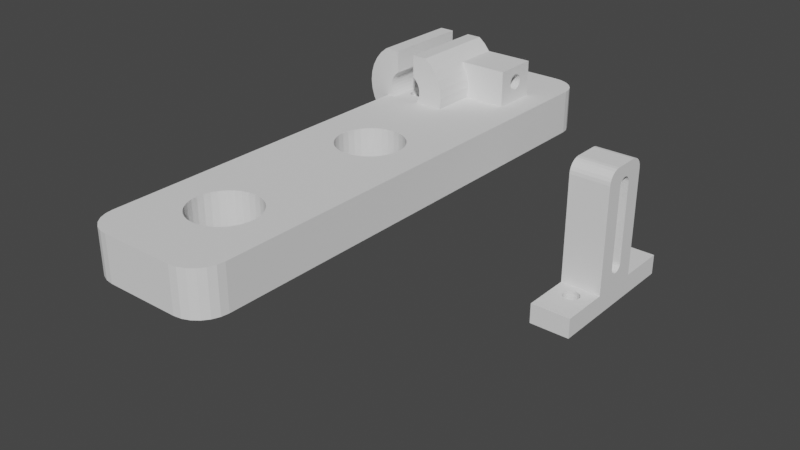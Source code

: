# Source: untitled.blend  (saved by Blender 2.93.21; exported with 4.5.12 LTS)
import bpy
from mathutils import Matrix  # noqa: F401  (used for matrix-valued properties, if any)

bpy.ops.wm.read_factory_settings(use_empty=True)
scene = bpy.context.scene
scene.name = 'Scene'

# ---- collections
col_collection = bpy.data.collections.new('Collection'); scene.collection.children.link(col_collection)

# ---- world
world_world = bpy.data.worlds.new('World'); scene.world = world_world
world_world.use_nodes = True; world_world.node_tree.nodes.clear()
_N = world_world.node_tree.nodes; _L = world_world.node_tree.links
n0 = _N.new('ShaderNodeOutputWorld'); n0.name = 'World Output'; n0.location = (300, 300)
n1 = _N.new('ShaderNodeBackground'); n1.name = 'Background'; n1.location = (10, 300)
n1.inputs[0].default_value = (0.05088, 0.05088, 0.05088, 1.0)
_L.new(n1.outputs[0], n0.inputs[0])
n0.is_active_output = True
world_world.color = (0.05088, 0.05088, 0.05088)
world_world.use_sun_shadow = False
world_world.sun_shadow_jitter_overblur = 0.0

# ---- meshes
me_cylinder_004 = bpy.data.meshes.new('Cylinder.004')
me_cylinder_004.from_pydata([(0.0, 10.0, -5.0), (0.0, 10.0, 5.0), (1.951, 9.808, -5.0), (1.951, 9.808, 5.0), (3.827, 9.239, -5.0), (3.827, 9.239, 5.0), (5.556, 8.315, -5.0), (5.556, 8.315, 5.0), (7.071, 7.071, -5.0), (7.071, 7.071, 5.0), (8.315, 5.556, -5.0), (8.315, 5.556, 5.0), (9.239, 3.827, -5.0), (9.239, 3.827, 5.0), (9.808, 1.951, -5.0), (9.808, 1.951, 5.0), (10.0, -4.371e-07, -5.0), (10.0, -4.371e-07, 5.0), (9.808, -1.951, -5.0), (9.808, -1.951, 5.0), (9.239, -3.827, -5.0), (9.239, -3.827, 5.0), (8.315, -5.556, -5.0), (8.315, -5.556, 5.0), (7.071, -7.071, -5.0), (7.071, -7.071, 5.0), (5.556, -8.315, -5.0), (5.556, -8.315, 5.0), (-5.556, -8.315, -5.0), (-5.556, -8.315, 5.0), (-7.071, -7.071, -5.0), (-7.071, -7.071, 5.0), (-8.315, -5.556, -5.0), (-8.315, -5.556, 5.0), (-9.239, -3.827, -5.0), (-9.239, -3.827, 5.0), (-9.808, -1.951, -5.0), (-9.808, -1.951, 5.0), (-10.0, 1.192e-07, -5.0), (-10.0, 1.192e-07, 5.0), (-9.808, 1.951, -5.0), (-9.808, 1.951, 5.0), (-9.239, 3.827, -5.0), (-9.239, 3.827, 5.0), (-8.315, 5.556, -5.0), (-8.315, 5.556, 5.0), (-7.071, 7.071, -5.0), (-7.071, 7.071, 5.0), (-5.556, 8.315, -5.0), (-5.556, 8.315, 5.0), (-3.827, 9.239, -5.0), (-3.827, 9.239, 5.0), (-1.951, 9.808, -5.0), (-1.951, 9.808, 5.0), (0.0, 4.0, -5.0), (0.0, 4.0, 5.0), (0.7804, 3.923, -5.0), (0.7804, 3.923, 5.0), (1.531, 3.696, -5.0), (1.531, 3.696, 5.0), (2.222, 3.326, -5.0), (2.222, 3.326, 5.0), (2.828, 2.828, -5.0), (2.828, 2.828, 5.0), (3.326, 2.222, -5.0), (3.326, 2.222, 5.0), (3.696, 1.531, -5.0), (3.696, 1.531, 5.0), (3.923, 0.7804, -5.0), (3.923, 0.7804, 5.0), (4.0, -1.748e-07, -5.0), (4.0, -1.748e-07, 5.0), (3.923, -0.7804, -5.0), (3.923, -0.7804, 5.0), (3.696, -1.531, -5.0), (3.696, -1.531, 5.0), (3.326, -2.222, -5.0), (3.326, -2.222, 5.0), (2.828, -2.828, -5.0), (2.828, -2.828, 5.0), (2.222, -3.326, -5.0), (2.222, -3.326, 5.0), (-2.222, -3.326, -5.0), (-2.222, -3.326, 5.0), (-2.828, -2.828, -5.0), (-2.828, -2.828, 5.0), (-3.326, -2.222, -5.0), (-3.326, -2.222, 5.0), (-3.696, -1.531, -5.0), (-3.696, -1.531, 5.0), (-3.923, -0.7804, -5.0), (-3.923, -0.7804, 5.0), (-4.0, 4.77e-08, -5.0), (-4.0, 4.77e-08, 5.0), (-3.923, 0.7804, -5.0), (-3.923, 0.7804, 5.0), (-3.696, 1.531, -5.0), (-3.696, 1.531, 5.0), (-3.326, 2.222, -5.0), (-3.326, 2.222, 5.0), (-2.828, 2.828, -5.0), (-2.828, 2.828, 5.0), (-2.222, 3.326, -5.0), (-2.222, 3.326, 5.0), (-1.531, 3.696, -5.0), (-1.531, 3.696, 5.0), (-0.7804, 3.923, -5.0), (-0.7804, 3.923, 5.0), (-2.222, -8.315, -5.0), (-2.222, -8.315, 5.0), (2.222, -8.315, -5.0), (2.222, -8.315, 5.0), (19.25, 5.556, -5.0), (19.25, 5.556, 5.0), (19.25, 3.827, -5.0), (19.25, 3.827, 5.0), (19.25, 1.951, -5.0), (19.25, 1.951, 5.0), (19.25, -6.474e-07, -5.0), (19.25, -6.474e-07, 5.0), (19.25, -1.951, -5.0), (19.25, -1.951, 5.0), (19.25, -3.827, -5.0), (19.25, -3.827, 5.0), (19.25, -5.556, -5.0), (19.25, -5.556, 5.0), (19.25, 8.315, -5.0), (19.25, 8.315, 5.0), (19.25, 7.071, -5.0), (19.25, 7.071, 5.0), (9.246, -0.1509, 0.0), (9.246, -0.1855, -0.3512), (9.246, -0.2879, -0.6888), (9.246, -0.4543, -1.0), (9.246, -0.6781, -1.273), (9.246, -0.9509, -1.497), (9.246, -1.262, -1.663), (9.246, -1.6, -1.765), (9.246, -1.951, -1.8), (9.246, -2.302, -1.765), (9.246, -2.64, -1.663), (9.246, -2.951, -1.497), (9.246, -3.224, -1.273), (9.246, -3.448, -1.0), (9.246, -3.614, -0.6888), (9.246, -3.716, -0.3512), (9.246, -3.751, 1.574e-07), (9.246, -3.716, 0.3512), (9.246, -3.614, 0.6888), (9.246, -3.448, 1.0), (9.246, -3.224, 1.273), (9.246, -2.951, 1.497), (9.246, -2.64, 1.663), (9.246, -2.302, 1.765), (9.246, -1.951, 1.8), (9.246, -1.6, 1.765), (9.246, -1.262, 1.663), (9.246, -0.9509, 1.497), (9.246, -0.6781, 1.273), (9.246, -0.4543, 1.0), (9.246, -0.2879, 0.6888), (9.246, -0.1855, 0.3512), (19.25, -3.716, -0.3512), (19.25, -3.751, 1.574e-07), (19.25, -0.9509, 1.497), (19.25, -1.262, 1.663), (19.25, -0.6781, -1.273), (19.25, -0.6781, 1.273), (19.25, -0.2879, -0.6888), (19.25, -0.2879, 0.6888), (19.25, -0.1509, 0.0), (19.25, -0.1855, -0.3512), (19.25, -3.716, 0.3512), (19.25, -0.1855, 0.3512), (19.25, -0.4543, -1.0), (19.25, -0.4543, 1.0), (19.25, -3.614, 0.6888), (19.25, -3.448, 1.0), (19.25, -1.6, -1.765), (19.25, -1.951, -1.8), (19.25, -1.951, 1.8), (19.25, -3.224, 1.273), (19.25, -1.6, 1.765), (19.25, -0.9509, -1.497), (19.25, -1.262, -1.663), (19.25, -2.951, 1.497), (19.25, -2.64, 1.663), (19.25, -1.951, -1.8), (19.25, -2.302, -1.765), (19.25, -2.302, 1.765), (19.25, -3.614, -0.6888), (19.25, -2.64, -1.663), (19.25, -2.951, -1.497), (19.25, -3.224, -1.273), (19.25, -3.448, -1.0), (9.246, 7.356, 0.0), (9.246, 7.321, -0.3512), (9.246, 7.219, -0.6888), (9.246, 7.052, -1.0), (9.246, 6.828, -1.273), (9.246, 6.556, -1.497), (9.246, 6.245, -1.663), (9.246, 5.907, -1.765), (9.246, 5.556, -1.8), (9.246, 5.205, -1.765), (9.246, 4.867, -1.663), (9.246, 4.556, -1.497), (9.246, 4.283, -1.273), (9.246, 4.059, -1.0), (9.246, 3.893, -0.6888), (9.246, 3.79, -0.3512), (9.246, 3.756, 1.574e-07), (9.246, 3.79, 0.3512), (9.246, 3.893, 0.6888), (9.246, 4.059, 1.0), (9.246, 4.283, 1.273), (9.246, 4.556, 1.497), (9.246, 4.867, 1.663), (9.246, 5.205, 1.765), (9.246, 5.556, 1.8), (9.246, 5.907, 1.765), (9.246, 6.245, 1.663), (9.246, 6.556, 1.497), (9.246, 6.828, 1.273), (9.246, 7.052, 1.0), (9.246, 7.219, 0.6888), (9.246, 7.321, 0.3512), (19.25, 3.893, -0.6888), (19.25, 3.79, -0.3512), (19.25, 3.827, -0.4716), (19.25, 4.556, 1.497), (19.25, 4.867, 1.663), (19.25, 5.205, -1.765), (19.25, 5.556, -1.8), (19.25, 5.556, 1.8), (19.25, 5.205, 1.765), (19.25, 3.756, 1.574e-07), (19.25, 3.79, 0.3512), (19.25, 3.827, 0.4716), (19.25, 4.059, -1.0), (19.25, 3.893, 0.6888), (19.25, 4.059, 1.0), (19.25, 4.283, -1.273), (19.25, 4.283, 1.273), (19.25, 4.867, -1.663), (19.25, 4.556, -1.497), (19.25, 6.245, 1.663), (19.25, 6.556, -1.497), (19.25, 6.556, 1.497), (19.25, 7.071, 0.965), (19.25, 7.052, 1.0), (19.25, 6.828, -1.273), (19.25, 7.052, -1.0), (19.25, 7.071, -0.965), (19.25, 6.828, 1.273), (19.25, 5.907, -1.765), (19.25, 6.245, -1.663), (19.25, 5.907, 1.765), (19.25, 7.219, 0.6888), (19.25, 7.356, 0.0), (19.25, 7.321, -0.3512), (19.25, 7.321, 0.3512), (19.25, 7.219, -0.6888), (0.0, 10.0, -15.0), (1.951, 9.808, -15.0), (3.827, 9.239, -15.0), (5.556, 8.315, -15.0), (7.071, 7.071, -15.0), (8.315, 5.556, -15.0), (9.239, 3.827, -15.0), (9.808, 1.951, -15.0), (10.0, -4.371e-07, -15.0), (9.808, -1.951, -15.0), (9.239, -3.827, -15.0), (8.315, -5.556, -15.0), (7.071, -7.071, -15.0), (5.556, -8.315, -15.0), (-5.556, -8.315, -15.0), (-7.071, -7.071, -15.0), (-8.315, -5.556, -15.0), (-9.239, -3.827, -15.0), (-9.808, -1.951, -15.0), (-10.0, 1.192e-07, -15.0), (-9.808, 1.951, -15.0), (-9.239, 3.827, -15.0), (-8.315, 5.556, -15.0), (-7.071, 7.071, -15.0), (3.326, -2.222, -15.0), (-5.556, 8.315, -15.0), (-3.827, 9.239, -15.0), (-1.951, 9.808, -15.0), (0.0, 4.0, -15.0), (0.7804, 3.923, -15.0), (1.531, 3.696, -15.0), (2.222, 3.326, -15.0), (2.828, 2.828, -15.0), (3.326, 2.222, -15.0), (3.696, 1.531, -15.0), (3.923, 0.7804, -15.0), (4.0, -1.748e-07, -15.0), (3.923, -0.7804, -15.0), (3.696, -1.531, -15.0), (2.828, -2.828, -15.0), (-2.222, -3.326, -15.0), (-2.828, -2.828, -15.0), (-3.326, -2.222, -15.0), (-3.696, -1.531, -15.0), (-3.923, -0.7804, -15.0), (-4.0, 4.77e-08, -15.0), (-3.923, 0.7804, -15.0), (-3.696, 1.531, -15.0), (-3.326, 2.222, -15.0), (2.222, -3.326, -15.0), (-2.828, 2.828, -15.0), (-2.222, 3.326, -15.0), (-1.531, 3.696, -15.0), (-0.7804, 3.923, -15.0), (-2.222, -8.315, -15.0), (2.222, -8.315, -15.0)], [], [(0, 1, 3, 2), (2, 3, 5, 4), (4, 5, 7, 6), (8, 6, 126, 128), (6, 7, 127, 126), (17, 19, 121, 119), (16, 14, 116, 118), (15, 17, 119, 117), (23, 22, 124, 125), (13, 15, 117, 115), (22, 20, 122, 124), (22, 23, 25, 24), (24, 25, 27, 26), (28, 29, 31, 30), (30, 31, 33, 32), (32, 33, 35, 34), (34, 35, 37, 36), (36, 37, 39, 38), (38, 39, 41, 40), (40, 41, 43, 42), (42, 43, 45, 44), (44, 45, 47, 46), (46, 47, 49, 48), (48, 49, 51, 50), (50, 51, 53, 52), (52, 53, 1, 0), (55, 54, 56, 57), (57, 56, 58, 59), (59, 58, 60, 61), (61, 60, 62, 63), (65, 63, 62, 64), (67, 65, 64, 66), (69, 67, 66, 68), (71, 69, 68, 70), (73, 71, 70, 72), (75, 73, 72, 74), (77, 75, 74, 76), (79, 77, 76, 78), (81, 79, 78, 80), (85, 83, 82, 84), (85, 84, 86, 87), (87, 86, 88, 89), (89, 88, 90, 91), (91, 90, 92, 93), (93, 92, 94, 95), (95, 94, 96, 97), (97, 96, 98, 99), (99, 98, 100, 101), (101, 100, 102, 103), (103, 102, 104, 105), (105, 104, 106, 107), (106, 54, 55, 107), (36, 38, 282, 281), (42, 44, 285, 284), (84, 82, 303, 304), (78, 76, 287, 302), (32, 34, 280, 279), (74, 72, 300, 301), (38, 40, 283, 282), (80, 78, 302, 312), (70, 68, 298, 299), (76, 74, 301, 287), (28, 30, 278, 277), (66, 64, 296, 297), (110, 80, 312, 318), (34, 36, 281, 280), (24, 26, 276, 275), (72, 70, 299, 300), (108, 28, 277, 317), (30, 32, 279, 278), (20, 22, 274, 273), (62, 60, 294, 295), (106, 104, 315, 316), (16, 18, 272, 271), (68, 66, 297, 298), (58, 56, 292, 293), (26, 110, 318, 276), (22, 24, 275, 274), (55, 57, 3, 1), (57, 59, 5, 3), (59, 61, 7, 5), (61, 63, 9, 7), (63, 65, 11, 9), (65, 67, 13, 11), (67, 69, 15, 13), (69, 71, 17, 15), (71, 73, 19, 17), (73, 75, 21, 19), (75, 77, 23, 21), (77, 79, 25, 23), (79, 81, 27, 25), (29, 28, 108, 109), (82, 83, 109, 108), (83, 85, 31, 29), (85, 87, 33, 31), (87, 89, 35, 33), (89, 91, 37, 35), (91, 93, 39, 37), (93, 95, 41, 39), (95, 97, 43, 41), (97, 99, 45, 43), (99, 101, 47, 45), (101, 103, 49, 47), (103, 105, 51, 49), (105, 107, 53, 51), (107, 55, 1, 53), (12, 14, 270, 269), (29, 109, 83), (81, 80, 110, 111), (27, 111, 110, 26), (82, 108, 317, 303), (81, 111, 27), (234, 113, 115, 238, 240, 241, 243, 230, 231, 235), (229, 114, 112, 233, 232, 244, 245, 242, 239, 227), (238, 115, 117, 116, 114, 229, 228, 236, 237), (116, 117, 119, 118), (179, 120, 118, 119, 121, 180, 182, 165, 164, 167, 175, 169, 173, 170, 171, 168, 174, 166, 183, 184, 178), (180, 121, 123, 122, 120, 179, 187, 188, 191, 192, 193, 194, 190, 162, 163, 172, 176, 177, 181, 185, 186, 189), (122, 123, 125, 124), (19, 21, 123, 121), (18, 16, 118, 120), (8, 128, 112, 10), (21, 23, 125, 123), (12, 10, 112, 114), (20, 18, 120, 122), (11, 13, 115, 113), (14, 12, 114, 116), (9, 129, 127, 7), (9, 11, 113, 129), (249, 129, 113, 234, 257, 246, 248, 254, 250), (233, 112, 128, 253, 252, 251, 247, 256, 255), (253, 128, 126, 127, 129, 249, 258, 261, 259, 260, 262), (130, 131, 171, 170), (131, 132, 168, 171), (132, 133, 174, 168), (133, 134, 166, 174), (134, 135, 183, 166), (135, 136, 184, 183), (136, 137, 178, 184), (179, 178, 137, 138, 187), (138, 139, 188, 187), (139, 140, 191, 188), (140, 141, 192, 191), (141, 142, 193, 192), (142, 143, 194, 193), (143, 144, 190, 194), (144, 145, 162, 190), (145, 146, 163, 162), (146, 147, 172, 163), (147, 148, 176, 172), (148, 149, 177, 176), (149, 150, 181, 177), (150, 151, 185, 181), (151, 152, 186, 185), (152, 153, 189, 186), (153, 154, 180, 189), (154, 155, 182, 180), (155, 156, 165, 182), (156, 157, 164, 165), (157, 158, 167, 164), (158, 159, 175, 167), (159, 160, 169, 175), (160, 161, 173, 169), (161, 130, 170, 173), (150, 149, 148, 147, 146, 145, 144, 143, 142, 141, 140, 139, 138, 137, 136, 135, 134, 133, 132, 131, 130, 161, 160, 159, 158, 157, 156, 155, 154, 153, 152, 151), (195, 196, 260, 259), (196, 197, 262, 260), (197, 198, 252, 253, 262), (198, 199, 251, 252), (199, 200, 247, 251), (200, 201, 256, 247), (201, 202, 255, 256), (202, 203, 233, 255), (203, 204, 232, 233), (204, 205, 244, 232), (205, 206, 245, 244), (206, 207, 242, 245), (207, 208, 239, 242), (208, 209, 227, 239), (209, 210, 228, 229, 227), (210, 211, 236, 228), (211, 212, 237, 236), (212, 213, 240, 238, 237), (213, 214, 241, 240), (214, 215, 243, 241), (215, 216, 230, 243), (216, 217, 231, 230), (217, 218, 235, 231), (218, 219, 234, 235), (219, 220, 257, 234), (220, 221, 246, 257), (221, 222, 248, 246), (222, 223, 254, 248), (223, 224, 250, 254), (224, 225, 258, 249, 250), (225, 226, 261, 258), (226, 195, 259, 261), (215, 214, 213, 212, 211, 210, 209, 208, 207, 206, 205, 204, 203, 202, 201, 200, 199, 198, 197, 196, 195, 226, 225, 224, 223, 222, 221, 220, 219, 218, 217, 216), (291, 316, 290, 263), (316, 315, 289, 290), (315, 314, 288, 289), (314, 313, 286, 288), (313, 311, 285, 286), (311, 310, 284, 285), (310, 309, 283, 284), (309, 308, 282, 283), (308, 307, 281, 282), (307, 306, 280, 281), (306, 305, 279, 280), (305, 304, 278, 279), (304, 303, 277, 278), (312, 302, 275, 276), (302, 287, 274, 275), (287, 301, 273, 274), (301, 300, 272, 273), (300, 299, 271, 272), (299, 298, 270, 271), (298, 297, 269, 270), (297, 296, 268, 269), (296, 295, 267, 268), (295, 294, 266, 267), (294, 293, 265, 266), (293, 292, 264, 265), (292, 291, 263, 264), (303, 317, 277), (276, 318, 312), (88, 86, 305, 306), (46, 48, 288, 286), (40, 42, 284, 283), (2, 4, 265, 264), (86, 84, 304, 305), (92, 90, 307, 308), (50, 52, 290, 289), (90, 88, 306, 307), (44, 46, 286, 285), (6, 8, 267, 266), (96, 94, 309, 310), (56, 54, 291, 292), (10, 12, 269, 268), (94, 92, 308, 309), (100, 98, 311, 313), (48, 50, 289, 288), (14, 16, 271, 270), (52, 0, 263, 290), (0, 2, 264, 263), (60, 58, 293, 294), (98, 96, 310, 311), (104, 102, 314, 315), (18, 20, 273, 272), (54, 106, 316, 291), (4, 6, 266, 265), (64, 62, 295, 296), (8, 10, 268, 267), (102, 100, 313, 314)])
_uv = me_cylinder_004.uv_layers.new(name='UVMap')
_uv.uv.foreach_set('vector', [1.0, 0.5, 1.0, 1.0, 0.9688, 1.0, 0.9688, 0.5, 0.9688, 0.5, 0.9688, 1.0, 0.9375, 1.0, 0.9375, 0.5, 0.9375, 0.5, 0.9375, 1.0, 0.9062, 1.0, 0.9062, 0.5, 0.875, 0.5, 0.9062, 0.5, 0.9062, 0.5, 0.0, 0.0, 0.9062, 0.5, 0.9062, 1.0, 0.9062, 1.0, 0.9062, 0.5, 0.75, 1.0, 0.7188, 1.0, 0.7188, 1.0, 0.75, 1.0, 0.75, 0.5, 0.7812, 0.5, 0.7812, 0.5, 0.75, 0.5, 0.7812, 1.0, 0.75, 1.0, 0.75, 1.0, 0.7812, 1.0, 0.6562, 1.0, 0.6562, 0.5, 0.6562, 0.5, 0.6562, 1.0, 0.8125, 1.0, 0.7812, 1.0, 0.7812, 1.0, 0.8125, 1.0, 0.6562, 0.5, 0.6875, 0.5, 0.6875, 0.5, 0.6562, 0.5, 0.6562, 0.5, 0.6562, 1.0, 0.625, 1.0, 0.625, 0.5, 0.625, 0.5, 0.625, 1.0, 0.5938, 1.0, 0.5938, 0.5, 0.4062, 0.5, 0.4062, 1.0, 0.375, 1.0, 0.375, 0.5, 0.375, 0.5, 0.375, 1.0, 0.3438, 1.0, 0.3438, 0.5, 0.3438, 0.5, 0.3438, 1.0, 0.3125, 1.0, 0.3125, 0.5, 0.3125, 0.5, 0.3125, 1.0, 0.2812, 1.0, 0.2812, 0.5, 0.2812, 0.5, 0.2812, 1.0, 0.25, 1.0, 0.25, 0.5, 0.25, 0.5, 0.25, 1.0, 0.2188, 1.0, 0.2188, 0.5, 0.2188, 0.5, 0.2188, 1.0, 0.1875, 1.0, 0.1875, 0.5, 0.1875, 0.5, 0.1875, 1.0, 0.1562, 1.0, 0.1562, 0.5, 0.1562, 0.5, 0.1562, 1.0, 0.125, 1.0, 0.125, 0.5, 0.125, 0.5, 0.125, 1.0, 0.09375, 1.0, 0.09375, 0.5, 0.09375, 0.5, 0.09375, 1.0, 0.0625, 1.0, 0.0625, 0.5, 0.0625, 0.5, 0.0625, 1.0, 0.03125, 1.0, 0.03125, 0.5, 0.03125, 0.5, 0.03125, 1.0, 0.0, 1.0, 0.0, 0.5, 1.0, 1.0, 1.0, 0.5, 0.9688, 0.5, 0.9688, 1.0, 0.9688, 1.0, 0.9688, 0.5, 0.9375, 0.5, 0.9375, 1.0, 0.9375, 1.0, 0.9375, 0.5, 0.9062, 0.5, 0.9062, 1.0, 0.9062, 1.0, 0.9062, 0.5, 0.875, 0.5, 0.875, 1.0, 0.8438, 1.0, 0.875, 1.0, 0.875, 0.5, 0.8438, 0.5, 0.8125, 1.0, 0.8438, 1.0, 0.8438, 0.5, 0.8125, 0.5, 0.7812, 1.0, 0.8125, 1.0, 0.8125, 0.5, 0.7812, 0.5, 0.75, 1.0, 0.7812, 1.0, 0.7812, 0.5, 0.75, 0.5, 0.7188, 1.0, 0.75, 1.0, 0.75, 0.5, 0.7188, 0.5, 0.6875, 1.0, 0.7188, 1.0, 0.7188, 0.5, 0.6875, 0.5, 0.6562, 1.0, 0.6875, 1.0, 0.6875, 0.5, 0.6562, 0.5, 0.625, 1.0, 0.6562, 1.0, 0.6562, 0.5, 0.625, 0.5, 0.5938, 1.0, 0.625, 1.0, 0.625, 0.5, 0.5938, 0.5, 0.375, 1.0, 0.4062, 1.0, 0.4062, 0.5, 0.375, 0.5, 0.375, 1.0, 0.375, 0.5, 0.3438, 0.5, 0.3438, 1.0, 0.3438, 1.0, 0.3438, 0.5, 0.3125, 0.5, 0.3125, 1.0, 0.3125, 1.0, 0.3125, 0.5, 0.2812, 0.5, 0.2812, 1.0, 0.2812, 1.0, 0.2812, 0.5, 0.25, 0.5, 0.25, 1.0, 0.25, 1.0, 0.25, 0.5, 0.2188, 0.5, 0.2188, 1.0, 0.2188, 1.0, 0.2188, 0.5, 0.1875, 0.5, 0.1875, 1.0, 0.1875, 1.0, 0.1875, 0.5, 0.1562, 0.5, 0.1562, 1.0, 0.1562, 1.0, 0.1562, 0.5, 0.125, 0.5, 0.125, 1.0, 0.125, 1.0, 0.125, 0.5, 0.09375, 0.5, 0.09375, 1.0, 0.09375, 1.0, 0.09375, 0.5, 0.0625, 0.5, 0.0625, 1.0, 0.0625, 1.0, 0.0625, 0.5, 0.03125, 0.5, 0.03125, 1.0, 0.03125, 0.5, 0.0, 0.5, 0.0, 1.0, 0.03125, 1.0, 0.2812, 0.5, 0.25, 0.5, 0.25, 0.5, 0.2812, 0.5, 0.1875, 0.5, 0.1562, 0.5, 0.1562, 0.5, 0.1875, 0.5, 0.375, 0.5, 0.4062, 0.5, 0.4062, 0.5, 0.375, 0.5, 0.625, 0.5, 0.6562, 0.5, 0.6562, 0.5, 0.625, 0.5, 0.3438, 0.5, 0.3125, 0.5, 0.3125, 0.5, 0.3438, 0.5, 0.6875, 0.5, 0.7188, 0.5, 0.7188, 0.5, 0.6875, 0.5, 0.25, 0.5, 0.2188, 0.5, 0.2188, 0.5, 0.25, 0.5, 0.5938, 0.5, 0.625, 0.5, 0.625, 0.5, 0.5938, 0.5, 0.75, 0.5, 0.7812, 0.5, 0.7812, 0.5, 0.75, 0.5, 0.6562, 0.5, 0.6875, 0.5, 0.6875, 0.5, 0.6562, 0.5, 0.4062, 0.5, 0.375, 0.5, 0.375, 0.5, 0.4062, 0.5, 0.8125, 0.5, 0.8438, 0.5, 0.8438, 0.5, 0.8125, 0.5, 0.5938, 0.5, 0.5938, 0.5, 0.5938, 0.5, 0.5938, 0.5, 0.3125, 0.5, 0.2812, 0.5, 0.2812, 0.5, 0.3125, 0.5, 0.625, 0.5, 0.5938, 0.5, 0.5938, 0.5, 0.625, 0.5, 0.7188, 0.5, 0.75, 0.5, 0.75, 0.5, 0.7188, 0.5, 0.4062, 0.5, 0.4062, 0.5, 0.4062, 0.5, 0.4062, 0.5, 0.375, 0.5, 0.3438, 0.5, 0.3438, 0.5, 0.375, 0.5, 0.6875, 0.5, 0.6562, 0.5, 0.6562, 0.5, 0.6875, 0.5, 0.875, 0.5, 0.9062, 0.5, 0.9062, 0.5, 0.875, 0.5, 0.03125, 0.5, 0.0625, 0.5, 0.0625, 0.5, 0.03125, 0.5, 0.75, 0.5, 0.7188, 0.5, 0.7188, 0.5, 0.75, 0.5, 0.7812, 0.5, 0.8125, 0.5, 0.8125, 0.5, 0.7812, 0.5, 0.9375, 0.5, 0.9688, 0.5, 0.9688, 0.5, 0.9375, 0.5, 0.5938, 0.5, 0.5938, 0.5, 0.5938, 0.5, 0.5938, 0.5, 0.6562, 0.5, 0.625, 0.5, 0.625, 0.5, 0.6562, 0.5, 1.0, 1.0, 0.9688, 1.0, 0.9688, 1.0, 1.0, 1.0, 0.9688, 1.0, 0.9375, 1.0, 0.9375, 1.0, 0.9688, 1.0, 0.9375, 1.0, 0.9062, 1.0, 0.9062, 1.0, 0.9375, 1.0, 0.9062, 1.0, 0.875, 1.0, 0.875, 1.0, 0.9062, 1.0, 0.875, 1.0, 0.8438, 1.0, 0.8438, 1.0, 0.875, 1.0, 0.8438, 1.0, 0.8125, 1.0, 0.8125, 1.0, 0.8438, 1.0, 0.8125, 1.0, 0.7812, 1.0, 0.7812, 1.0, 0.8125, 1.0, 0.7812, 1.0, 0.75, 1.0, 0.75, 1.0, 0.7812, 1.0, 0.75, 1.0, 0.7188, 1.0, 0.7188, 1.0, 0.75, 1.0, 0.7188, 1.0, 0.6875, 1.0, 0.6875, 1.0, 0.7188, 1.0, 0.6875, 1.0, 0.6562, 1.0, 0.6562, 1.0, 0.6875, 1.0, 0.6562, 1.0, 0.625, 1.0, 0.625, 1.0, 0.6562, 1.0, 0.625, 1.0, 0.5938, 1.0, 0.5938, 1.0, 0.625, 1.0, 0.4062, 1.0, 0.4062, 0.5, 0.4062, 0.5, 0.4062, 1.0, 0.4062, 0.5, 0.4062, 1.0, 0.4062, 1.0, 0.4062, 0.5, 0.4062, 1.0, 0.375, 1.0, 0.375, 1.0, 0.4062, 1.0, 0.375, 1.0, 0.3438, 1.0, 0.3438, 1.0, 0.375, 1.0, 0.3438, 1.0, 0.3125, 1.0, 0.3125, 1.0, 0.3438, 1.0, 0.3125, 1.0, 0.2812, 1.0, 0.2812, 1.0, 0.3125, 1.0, 0.2812, 1.0, 0.25, 1.0, 0.25, 1.0, 0.2812, 1.0, 0.25, 1.0, 0.2188, 1.0, 0.2188, 1.0, 0.25, 1.0, 0.2188, 1.0, 0.1875, 1.0, 0.1875, 1.0, 0.2188, 1.0, 0.1875, 1.0, 0.1562, 1.0, 0.1562, 1.0, 0.1875, 1.0, 0.1562, 1.0, 0.125, 1.0, 0.125, 1.0, 0.1562, 1.0, 0.125, 1.0, 0.09375, 1.0, 0.09375, 1.0, 0.125, 1.0, 0.09375, 1.0, 0.0625, 1.0, 0.0625, 1.0, 0.09375, 1.0, 0.0625, 1.0, 0.03125, 1.0, 0.03125, 1.0, 0.0625, 1.0, 0.03125, 1.0, 0.0, 1.0, 0.0, 1.0, 0.03125, 1.0, 0.8125, 0.5, 0.7812, 0.5, 0.7812, 0.5, 0.8125, 0.5, 0.4062, 1.0, 0.4062, 1.0, 0.4062, 1.0, 0.5938, 1.0, 0.5938, 0.5, 0.5938, 0.5, 0.5938, 1.0, 0.5938, 1.0, 0.5938, 1.0, 0.5938, 0.5, 0.5938, 0.5, 0.4062, 0.5, 0.4062, 0.5, 0.4062, 0.5, 0.4062, 0.5, 0.5938, 1.0, 0.5938, 1.0, 0.5938, 1.0, 0.8438, 0.84, 0.8438, 1.0, 0.8125, 1.0, 0.8125, 0.7736, 0.8137, 0.7844, 0.8167, 0.8, 0.8207, 0.8136, 0.8257, 0.8248, 0.8313, 0.8331, 0.8374, 0.8383, 0.8125, 0.7264, 0.8125, 0.5, 0.8438, 0.5, 0.8438, 0.66, 0.8374, 0.6617, 0.8313, 0.6669, 0.8257, 0.6752, 0.8207, 0.6864, 0.8167, 0.7, 0.8137, 0.7156, 0.8125, 0.7736, 0.8125, 1.0, 0.7812, 1.0, 0.7812, 0.5, 0.8125, 0.5, 0.8125, 0.7264, 0.8119, 0.7324, 0.8113, 0.75, 0.8119, 0.7676, 0.7812, 0.5, 0.7812, 1.0, 0.75, 1.0, 0.75, 0.5, 0.7188, 0.66, 0.7188, 0.5, 0.75, 0.5, 0.75, 1.0, 0.7188, 1.0, 0.7188, 0.84, 0.7244, 0.8383, 0.7298, 0.8331, 0.7348, 0.8248, 0.7391, 0.8136, 0.7427, 0.8, 0.7454, 0.7844, 0.747, 0.7676, 0.7476, 0.75, 0.747, 0.7324, 0.7454, 0.7156, 0.7427, 0.7, 0.7391, 0.6864, 0.7348, 0.6752, 0.7298, 0.6669, 0.7244, 0.6617, 0.7188, 0.84, 0.7188, 1.0, 0.6875, 1.0, 0.6875, 0.5, 0.7188, 0.5, 0.7188, 0.66, 0.7188, 0.66, 0.7129, 0.6617, 0.7073, 0.6669, 0.7021, 0.6752, 0.6975, 0.6864, 0.6938, 0.7, 0.691, 0.7156, 0.6893, 0.7324, 0.6888, 0.75, 0.6893, 0.7676, 0.691, 0.7844, 0.6938, 0.8, 0.6975, 0.8136, 0.7021, 0.8248, 0.7073, 0.8331, 0.7129, 0.8383, 0.6875, 0.5, 0.6875, 1.0, 0.6562, 1.0, 0.6562, 0.5, 0.7188, 1.0, 0.6875, 1.0, 0.6875, 1.0, 0.7188, 1.0, 0.7188, 0.5, 0.75, 0.5, 0.75, 0.5, 0.7188, 0.5, 0.875, 0.5, 0.0, 0.0, 0.8438, 0.5, 0.8438, 0.5, 0.6875, 1.0, 0.6562, 1.0, 0.6562, 1.0, 0.6875, 1.0, 0.8125, 0.5, 0.8438, 0.5, 0.8438, 0.5, 0.8125, 0.5, 0.6875, 0.5, 0.7188, 0.5, 0.7188, 0.5, 0.6875, 0.5, 0.8438, 1.0, 0.8125, 1.0, 0.8125, 1.0, 0.8438, 1.0, 0.7812, 0.5, 0.8125, 0.5, 0.8125, 0.5, 0.7812, 0.5, 0.875, 1.0, 0.0, 0.0, 0.9062, 1.0, 0.9062, 1.0, 0.875, 1.0, 0.8438, 1.0, 0.8438, 1.0, 0.0, 0.0, 0.0, 0.0, 0.0, 0.0, 0.8438, 1.0, 0.8438, 0.84, 0.6482, 0.6444, 0.4602, 0.4545, 0.2869, 0.2803, 0.1351, 0.13, 0.01042, 0.009857, 0.8438, 0.66, 0.8438, 0.5, 0.0, 0.0, 0.0, 0.0, 0.01042, 0.008674, 0.1351, 0.1101, 0.2869, 0.2299, 0.4602, 0.3636, 0.6482, 0.508, 0.0, 0.0, 0.0, 0.0, 0.9062, 0.5, 0.9062, 1.0, 0.0, 0.0, 0.0, 0.0, 0.1076, 0.09303, 0.1822, 0.1543, 0.2074, 0.1717, 0.1822, 0.1473, 0.1076, 0.08502, 1.0, 0.5, 0.9688, 0.5, 0.9688, 0.75, 1.0, 0.75, 0.9688, 0.5, 0.9375, 0.5, 0.9375, 0.75, 0.9688, 0.75, 0.9375, 0.5, 0.9062, 0.5, 0.9062, 0.75, 0.9375, 0.75, 0.9062, 0.5, 0.875, 0.5, 0.875, 0.75, 0.9062, 0.75, 0.875, 0.5, 0.8438, 0.5, 0.8438, 0.75, 0.875, 0.75, 0.8438, 0.5, 0.8125, 0.5, 0.8125, 0.75, 0.8438, 0.75, 0.8125, 0.5, 0.7812, 0.5, 0.7812, 0.75, 0.8125, 0.75, 0.75, 0.75, 0.7812, 0.75, 0.7812, 0.5, 0.75, 0.5, 0.75, 0.75, 0.75, 0.5, 0.7188, 0.5, 0.7188, 0.75, 0.75, 0.75, 0.7188, 0.5, 0.6875, 0.5, 0.6875, 0.75, 0.7188, 0.75, 0.6875, 0.5, 0.6562, 0.5, 0.6562, 0.75, 0.6875, 0.75, 0.6562, 0.5, 0.625, 0.5, 0.625, 0.75, 0.6562, 0.75, 0.625, 0.5, 0.5938, 0.5, 0.5938, 0.75, 0.625, 0.75, 0.5938, 0.5, 0.5625, 0.5, 0.5625, 0.75, 0.5938, 0.75, 0.5625, 0.5, 0.5312, 0.5, 0.5312, 0.75, 0.5625, 0.75, 0.5312, 0.5, 0.5, 0.5, 0.5, 0.75, 0.5312, 0.75, 0.5, 0.5, 0.4688, 0.5, 0.4688, 0.75, 0.5, 0.75, 0.4688, 0.5, 0.4375, 0.5, 0.4375, 0.75, 0.4688, 0.75, 0.4375, 0.5, 0.4062, 0.5, 0.4062, 0.75, 0.4375, 0.75, 0.4062, 0.5, 0.375, 0.5, 0.375, 0.75, 0.4062, 0.75, 0.375, 0.5, 0.3438, 0.5, 0.3438, 0.75, 0.375, 0.75, 0.3438, 0.5, 0.3125, 0.5, 0.3125, 0.75, 0.3438, 0.75, 0.3125, 0.5, 0.2812, 0.5, 0.2812, 0.75, 0.3125, 0.75, 0.2812, 0.5, 0.25, 0.5, 0.25, 0.75, 0.2812, 0.75, 0.25, 0.5, 0.2188, 0.5, 0.2188, 0.75, 0.25, 0.75, 0.2188, 0.5, 0.1875, 0.5, 0.1875, 0.75, 0.2188, 0.75, 0.1875, 0.5, 0.1562, 0.5, 0.1562, 0.75, 0.1875, 0.75, 0.1562, 0.5, 0.125, 0.5, 0.125, 0.75, 0.1562, 0.75, 0.125, 0.5, 0.09375, 0.5, 0.09375, 0.75, 0.125, 0.75, 0.09375, 0.5, 0.0625, 0.5, 0.0625, 0.75, 0.09375, 0.75, 0.0625, 0.5, 0.03125, 0.5, 0.03125, 0.75, 0.0625, 0.75, 0.03125, 0.5, 0.0, 0.5, 0.0, 0.75, 0.03125, 0.75, 0.9197, 0.08029, 0.8833, 0.05045, 0.8418, 0.02827, 0.7968, 0.01461, 0.75, 0.01, 0.7968, 0.01461, 0.8418, 0.02827, 0.8833, 0.05045, 0.9197, 0.08029, 0.9496, 0.1167, 0.9717, 0.1582, 0.9854, 0.2032, 0.99, 0.25, 0.9854, 0.2968, 0.9717, 0.3418, 0.9496, 0.3833, 0.9197, 0.4197, 0.8833, 0.4496, 0.8418, 0.4717, 0.7032, 0.4854, 0.75, 0.49, 0.7032, 0.4854, 0.8418, 0.4717, 0.8833, 0.4496, 0.9197, 0.4197, 0.9496, 0.3833, 0.9717, 0.3418, 0.9854, 0.2968, 0.99, 0.25, 0.9854, 0.2032, 0.9717, 0.1582, 0.9496, 0.1167, 1.0, 0.5, 0.9688, 0.5, 0.9688, 0.75, 1.0, 0.75, 0.9688, 0.5, 0.9375, 0.5, 0.9375, 0.75, 0.9688, 0.75, 0.9375, 0.5, 0.9062, 0.5, 0.9062, 0.75, 0.9098, 0.75, 0.9375, 0.75, 0.9062, 0.5, 0.875, 0.5, 0.875, 0.75, 0.9062, 0.75, 0.875, 0.5, 0.8438, 0.5, 0.8438, 0.75, 0.875, 0.75, 0.8438, 0.5, 0.8125, 0.5, 0.8125, 0.75, 0.8438, 0.75, 0.8125, 0.5, 0.7812, 0.5, 0.7812, 0.75, 0.8125, 0.75, 0.7812, 0.5, 0.75, 0.5, 0.75, 0.75, 0.7812, 0.75, 0.75, 0.5, 0.7188, 0.5, 0.7188, 0.75, 0.75, 0.75, 0.7188, 0.5, 0.6875, 0.5, 0.6875, 0.75, 0.7188, 0.75, 0.6875, 0.5, 0.6562, 0.5, 0.6562, 0.75, 0.6875, 0.75, 0.6562, 0.5, 0.625, 0.5, 0.625, 0.75, 0.6562, 0.75, 0.625, 0.5, 0.5938, 0.5, 0.5938, 0.75, 0.625, 0.75, 0.5938, 0.5, 0.5625, 0.5, 0.5625, 0.75, 0.5938, 0.75, 0.5625, 0.5, 0.5312, 0.5, 0.5312, 0.75, 0.5424, 0.75, 0.5625, 0.75, 0.5312, 0.5, 0.5, 0.5, 0.5, 0.75, 0.5312, 0.75, 0.5, 0.5, 0.4688, 0.5, 0.4688, 0.75, 0.5, 0.75, 0.4688, 0.5, 0.4375, 0.5, 0.4375, 0.75, 0.4576, 0.75, 0.4688, 0.75, 0.4375, 0.5, 0.4062, 0.5, 0.4062, 0.75, 0.4375, 0.75, 0.4062, 0.5, 0.375, 0.5, 0.375, 0.75, 0.4062, 0.75, 0.375, 0.5, 0.3438, 0.5, 0.3438, 0.75, 0.375, 0.75, 0.3438, 0.5, 0.3125, 0.5, 0.3125, 0.75, 0.3438, 0.75, 0.3125, 0.5, 0.2812, 0.5, 0.2812, 0.75, 0.3125, 0.75, 0.2812, 0.5, 0.25, 0.5, 0.25, 0.75, 0.2812, 0.75, 0.25, 0.5, 0.2188, 0.5, 0.2188, 0.75, 0.25, 0.75, 0.2188, 0.5, 0.1875, 0.5, 0.1875, 0.75, 0.2188, 0.75, 0.1875, 0.5, 0.1562, 0.5, 0.1562, 0.75, 0.1875, 0.75, 0.1562, 0.5, 0.125, 0.5, 0.125, 0.75, 0.1562, 0.75, 0.125, 0.5, 0.09375, 0.5, 0.09375, 0.75, 0.125, 0.75, 0.09375, 0.5, 0.0625, 0.5, 0.0625, 0.75, 0.09023, 0.75, 0.09375, 0.75, 0.0625, 0.5, 0.03125, 0.5, 0.03125, 0.75, 0.0625, 0.75, 0.03125, 0.5, 0.0, 0.5, 0.0, 0.75, 0.03125, 0.75, 0.9197, 0.08029, 0.8833, 0.05045, 0.8418, 0.02827, 0.7968, 0.01461, 0.75, 0.01, 0.7968, 0.01461, 0.8418, 0.02827, 0.8833, 0.05045, 0.9197, 0.08029, 0.9496, 0.1167, 0.9717, 0.1582, 0.9854, 0.2032, 0.99, 0.25, 0.9854, 0.2968, 0.9717, 0.3418, 0.9496, 0.3833, 0.9197, 0.4197, 0.8833, 0.4496, 0.8418, 0.4717, 0.7032, 0.4854, 0.75, 0.49, 0.7032, 0.4854, 0.8418, 0.4717, 0.8833, 0.4496, 0.9197, 0.4197, 0.9496, 0.3833, 0.9717, 0.3418, 0.9854, 0.2968, 0.99, 0.25, 0.9854, 0.2032, 0.9717, 0.1582, 0.9496, 0.1167, 0.0, 0.5, 0.03125, 0.5, 0.03125, 0.5, 0.0, 0.5, 0.03125, 0.5, 0.0625, 0.5, 0.0625, 0.5, 0.03125, 0.5, 0.0625, 0.5, 0.09375, 0.5, 0.09375, 0.5, 0.0625, 0.5, 0.09375, 0.5, 0.125, 0.5, 0.125, 0.5, 0.09375, 0.5, 0.125, 0.5, 0.1562, 0.5, 0.1562, 0.5, 0.125, 0.5, 0.1562, 0.5, 0.1875, 0.5, 0.1875, 0.5, 0.1562, 0.5, 0.1875, 0.5, 0.2188, 0.5, 0.2188, 0.5, 0.1875, 0.5, 0.2188, 0.5, 0.25, 0.5, 0.25, 0.5, 0.2188, 0.5, 0.25, 0.5, 0.2812, 0.5, 0.2812, 0.5, 0.25, 0.5, 0.2812, 0.5, 0.3125, 0.5, 0.3125, 0.5, 0.2812, 0.5, 0.3125, 0.5, 0.3438, 0.5, 0.3438, 0.5, 0.3125, 0.5, 0.3438, 0.5, 0.375, 0.5, 0.375, 0.5, 0.3438, 0.5, 0.375, 0.5, 0.4062, 0.5, 0.4062, 0.5, 0.375, 0.5, 0.5938, 0.5, 0.625, 0.5, 0.625, 0.5, 0.5938, 0.5, 0.625, 0.5, 0.6562, 0.5, 0.6562, 0.5, 0.625, 0.5, 0.6562, 0.5, 0.6875, 0.5, 0.6875, 0.5, 0.6562, 0.5, 0.6875, 0.5, 0.7188, 0.5, 0.7188, 0.5, 0.6875, 0.5, 0.7188, 0.5, 0.75, 0.5, 0.75, 0.5, 0.7188, 0.5, 0.75, 0.5, 0.7812, 0.5, 0.7812, 0.5, 0.75, 0.5, 0.7812, 0.5, 0.8125, 0.5, 0.8125, 0.5, 0.7812, 0.5, 0.8125, 0.5, 0.8438, 0.5, 0.8438, 0.5, 0.8125, 0.5, 0.8438, 0.5, 0.875, 0.5, 0.875, 0.5, 0.8438, 0.5, 0.875, 0.5, 0.9062, 0.5, 0.9062, 0.5, 0.875, 0.5, 0.9062, 0.5, 0.9375, 0.5, 0.9375, 0.5, 0.9062, 0.5, 0.9375, 0.5, 0.9688, 0.5, 0.9688, 0.5, 0.9375, 0.5, 0.9688, 0.5, 1.0, 0.5, 1.0, 0.5, 0.9688, 0.5, 0.4062, 0.5, 0.4062, 0.5, 0.4062, 0.5, 0.5938, 0.5, 0.5938, 0.5, 0.5938, 0.5, 0.3125, 0.5, 0.3438, 0.5, 0.3438, 0.5, 0.3125, 0.5, 0.125, 0.5, 0.09375, 0.5, 0.09375, 0.5, 0.125, 0.5, 0.2188, 0.5, 0.1875, 0.5, 0.1875, 0.5, 0.2188, 0.5, 0.9688, 0.5, 0.9375, 0.5, 0.9375, 0.5, 0.9688, 0.5, 0.3438, 0.5, 0.375, 0.5, 0.375, 0.5, 0.3438, 0.5, 0.25, 0.5, 0.2812, 0.5, 0.2812, 0.5, 0.25, 0.5, 0.0625, 0.5, 0.03125, 0.5, 0.03125, 0.5, 0.0625, 0.5, 0.2812, 0.5, 0.3125, 0.5, 0.3125, 0.5, 0.2812, 0.5, 0.1562, 0.5, 0.125, 0.5, 0.125, 0.5, 0.1562, 0.5, 0.9062, 0.5, 0.875, 0.5, 0.875, 0.5, 0.9062, 0.5, 0.1875, 0.5, 0.2188, 0.5, 0.2188, 0.5, 0.1875, 0.5, 0.9688, 0.5, 1.0, 0.5, 1.0, 0.5, 0.9688, 0.5, 0.8438, 0.5, 0.8125, 0.5, 0.8125, 0.5, 0.8438, 0.5, 0.2188, 0.5, 0.25, 0.5, 0.25, 0.5, 0.2188, 0.5, 0.125, 0.5, 0.1562, 0.5, 0.1562, 0.5, 0.125, 0.5, 0.09375, 0.5, 0.0625, 0.5, 0.0625, 0.5, 0.09375, 0.5, 0.7812, 0.5, 0.75, 0.5, 0.75, 0.5, 0.7812, 0.5, 0.03125, 0.5, 0.0, 0.5, 0.0, 0.5, 0.03125, 0.5, 1.0, 0.5, 0.9688, 0.5, 0.9688, 0.5, 1.0, 0.5, 0.9062, 0.5, 0.9375, 0.5, 0.9375, 0.5, 0.9062, 0.5, 0.1562, 0.5, 0.1875, 0.5, 0.1875, 0.5, 0.1562, 0.5, 0.0625, 0.5, 0.09375, 0.5, 0.09375, 0.5, 0.0625, 0.5, 0.7188, 0.5, 0.6875, 0.5, 0.6875, 0.5, 0.7188, 0.5, 0.0, 0.5, 0.03125, 0.5, 0.03125, 0.5, 0.0, 0.5, 0.9375, 0.5, 0.9062, 0.5, 0.9062, 0.5, 0.9375, 0.5, 0.8438, 0.5, 0.875, 0.5, 0.875, 0.5, 0.8438, 0.5, 0.875, 0.5, 0.8438, 0.5, 0.8438, 0.5, 0.875, 0.5, 0.09375, 0.5, 0.125, 0.5, 0.125, 0.5, 0.09375, 0.5])
me_cylinder_004.use_remesh_fix_poles = True
me_cylinder_004.use_remesh_preserve_attributes = False
me_cylinder_004.update()
me_plane_005 = bpy.data.meshes.new('Plane.005')
me_plane_005.from_pydata([(5.0, -18.5, -2.5), (5.0, 18.5, -2.5), (-5.0, -18.5, -2.5), (-5.0, 18.5, -2.5), (5.0, -4.124e-07, -2.5), (-5.0, -4.124e-07, -2.5), (5.0, 12.5, -2.5), (-5.0, 12.5, -2.5), (5.0, -12.5, -2.5), (-5.0, -12.5, -2.5), (3.815e-06, 8.0, -2.5), (-0.3902, 8.038, -2.5), (-0.7654, 8.152, -2.5), (-1.111, 8.337, -2.5), (-1.414, 8.586, -2.5), (-1.663, 8.889, -2.5), (-1.848, 9.235, -2.5), (-1.962, 9.61, -2.5), (-2.0, 10.0, -2.5), (-1.962, 10.39, -2.5), (-1.663, 11.11, -2.5), (-1.848, 10.77, -2.5), (-1.111, 11.66, -2.5), (-0.3902, 11.96, -2.5), (-0.7654, 11.85, -2.5), (-1.414, 11.41, -2.5), (0.3902, 8.038, -2.5), (0.3902, 11.96, -2.5), (1.111, 8.337, -2.5), (1.111, 11.66, -2.5), (0.7654, 8.152, -2.5), (0.7654, 11.85, -2.5), (1.663, 8.889, -2.5), (1.663, 11.11, -2.5), (2.0, 10.0, -2.5), (1.962, 9.61, -2.5), (1.962, 10.39, -2.5), (1.848, 9.235, -2.5), (1.848, 10.77, -2.5), (1.414, 8.586, -2.5), (1.414, 11.41, -2.5), (3.815e-06, 12.0, -2.5), (3.815e-06, -12.0, -2.5), (-0.3902, -11.96, -2.5), (-0.7654, -11.85, -2.5), (-1.111, -11.66, -2.5), (-1.414, -11.41, -2.5), (-1.663, -11.11, -2.5), (-1.848, -10.77, -2.5), (-1.962, -10.39, -2.5), (-2.0, -10.0, -2.5), (-1.962, -9.61, -2.5), (-1.848, -9.235, -2.5), (-1.663, -8.889, -2.5), (-0.3902, -8.038, -2.5), (-0.7654, -8.152, -2.5), (-1.111, -8.337, -2.5), (-1.414, -8.586, -2.5), (0.3902, -11.96, -2.5), (0.3902, -8.038, -2.5), (1.111, -11.66, -2.5), (1.111, -8.337, -2.5), (0.7654, -11.85, -2.5), (0.7654, -8.152, -2.5), (1.663, -11.11, -2.5), (1.663, -8.889, -2.5), (2.0, -10.0, -2.5), (1.962, -9.61, -2.5), (1.962, -10.39, -2.5), (1.848, -9.235, -2.5), (1.848, -10.77, -2.5), (1.414, -8.586, -2.5), (1.414, -11.41, -2.5), (3.815e-06, -8.0, -2.5), (5.0, -18.5, 2.5), (5.0, 18.5, 2.5), (-5.0, -18.5, 2.5), (-5.0, 18.5, 2.5), (5.0, -4.124e-07, 2.5), (-5.0, -4.124e-07, 2.5), (5.0, 12.5, 2.5), (-5.0, 12.5, 2.5), (5.0, -12.5, 2.5), (-5.0, -12.5, 2.5), (3.815e-06, 8.0, 2.5), (-0.3902, 8.038, 2.5), (-0.7654, 8.152, 2.5), (-1.111, 8.337, 2.5), (-1.414, 8.586, 2.5), (-1.663, 8.889, 2.5), (-1.848, 9.235, 2.5), (-1.962, 9.61, 2.5), (-2.0, 10.0, 2.5), (-1.962, 10.39, 2.5), (-1.663, 11.11, 2.5), (-1.848, 10.77, 2.5), (-1.111, 11.66, 2.5), (-0.3902, 11.96, 2.5), (-0.7654, 11.85, 2.5), (-1.414, 11.41, 2.5), (0.3902, 8.038, 2.5), (0.3902, 11.96, 2.5), (1.111, 8.337, 2.5), (1.111, 11.66, 2.5), (0.7654, 8.152, 2.5), (0.7654, 11.85, 2.5), (1.663, 8.889, 2.5), (1.663, 11.11, 2.5), (2.0, 10.0, 2.5), (1.962, 9.61, 2.5), (1.962, 10.39, 2.5), (1.848, 9.235, 2.5), (1.848, 10.77, 2.5), (1.414, 8.586, 2.5), (1.414, 11.41, 2.5), (3.815e-06, 12.0, 2.5), (3.815e-06, -12.0, 2.5), (-0.3902, -11.96, 2.5), (-0.7654, -11.85, 2.5), (-1.111, -11.66, 2.5), (-1.414, -11.41, 2.5), (-1.663, -11.11, 2.5), (-1.848, -10.77, 2.5), (-1.962, -10.39, 2.5), (-2.0, -10.0, 2.5), (-1.962, -9.61, 2.5), (-1.848, -9.235, 2.5), (-1.663, -8.889, 2.5), (-0.3902, -8.038, 2.5), (-0.7654, -8.152, 2.5), (-1.111, -8.337, 2.5), (-1.414, -8.586, 2.5), (0.3902, -11.96, 2.5), (0.3902, -8.038, 2.5), (1.111, -11.66, 2.5), (1.111, -8.337, 2.5), (0.7654, -11.85, 2.5), (0.7654, -8.152, 2.5), (1.663, -11.11, 2.5), (1.663, -8.889, 2.5), (2.0, -10.0, 2.5), (1.962, -9.61, 2.5), (1.962, -10.39, 2.5), (1.848, -9.235, 2.5), (1.848, -10.77, 2.5), (1.414, -8.586, 2.5), (1.414, -11.41, 2.5), (3.815e-06, -8.0, 2.5), (5.0, 6.25, -2.5), (5.0, 6.25, 2.5), (5.0, -6.25, -2.5), (5.0, -6.25, 2.5), (-5.0, 6.25, -2.5), (-5.0, 6.25, 2.5), (-5.0, -6.25, -2.5), (-5.0, -6.25, 2.5), (-5.0, -6.25, -7.5), (5.0, -6.25, -7.5), (5.0, 6.25, -7.5), (-5.0, 6.25, -7.5), (-5.0, -4.124e-07, -32.5), (5.0, -4.124e-07, -32.5), (5.0, 6.25, -27.5), (-5.0, 6.25, -27.5), (5.0, -6.25, -27.5), (-5.0, -6.25, -27.5), (-5.0, 1.497, -28.5), (-5.0, 1.765, -27.85), (-5.0, 1.8, -27.5), (-5.0, 1.663, -28.19), (-5.0, 0.3512, -29.27), (-5.0, 2.146e-08, -29.3), (-5.0, -4.124e-07, -29.3), (-5.0, 1.0, -29.0), (-5.0, 1.273, -28.77), (-5.0, 0.6888, -29.16), (5.0, -1.8, -27.5), (-5.0, -1.8, -27.5), (-5.0, -4.124e-07, -35.7), (-5.0, -1.765, -27.85), (5.0, -1.765, -27.85), (-5.0, -1.663, -28.19), (5.0, -1.663, -28.19), (-5.0, -1.497, -28.5), (5.0, -1.497, -28.5), (-5.0, -1.273, -28.77), (5.0, -1.273, -28.77), (5.0, 1.8, -27.5), (-5.0, -1.0, -29.0), (5.0, -1.0, -29.0), (-5.0, -0.3512, -29.27), (-5.0, -0.6888, -29.16), (5.0, -0.6888, -29.16), (5.0, -0.3512, -29.27), (5.0, -4.124e-07, -29.3), (5.0, 2.146e-08, -29.3), (5.0, 0.3512, -29.27), (-5.0, -7.868e-08, -35.7), (5.0, 0.6888, -29.16), (5.0, 1.0, -29.0), (5.0, 1.273, -28.77), (5.0, 1.663, -28.19), (5.0, 1.765, -27.85), (5.0, 1.497, -28.5), (-5.0, -0.6888, -5.837), (5.0, -0.6888, -5.837), (5.0, -1.8, -7.5), (-5.0, -1.0, -6.003), (5.0, -1.0, -6.003), (-5.0, -1.273, -6.227), (5.0, -1.273, -6.227), (-5.0, -4.124e-07, -9.3), (-5.0, -1.497, -6.5), (5.0, -1.497, -6.5), (-5.0, -1.8, -7.5), (-5.0, -1.663, -6.811), (5.0, -1.663, -6.811), (-5.0, -1.765, -7.149), (5.0, -1.765, -7.149), (5.0, 1.8, -7.5), (5.0, -0.3512, -5.735), (5.0, -4.124e-07, -5.7), (-5.0, -4.124e-07, -5.7), (-5.0, -0.3512, -5.735), (-5.0, -7.868e-08, -5.7), (-5.0, 0.6888, -5.837), (-5.0, 0.3512, -5.735), (-5.0, 1.0, -6.003), (-5.0, 1.497, -6.5), (-5.0, 1.8, -7.5), (-5.0, 1.765, -7.149), (-5.0, 1.663, -6.811), (-5.0, 1.273, -6.227), (5.0, 0.3512, -5.735), (5.0, -7.868e-08, -5.7), (5.0, 1.0, -6.003), (5.0, 1.273, -6.227), (5.0, 0.6888, -5.837), (5.0, 1.497, -6.5), (5.0, 1.765, -7.149), (5.0, 1.663, -6.811), (-5.0, 2.146e-08, -9.3), (-5.0, -3.027, -32.5), (-5.0, -6.25, -29.28), (-5.0, -3.861, -32.39), (-5.0, -4.639, -32.07), (-5.0, -5.306, -31.56), (-5.0, -5.818, -30.89), (-5.0, -6.14, -30.11), (5.0, -6.25, -29.28), (5.0, -3.027, -32.5), (5.0, -6.14, -30.11), (5.0, -5.818, -30.89), (5.0, -5.306, -31.56), (5.0, -4.639, -32.07), (5.0, -3.861, -32.39), (5.0, 3.027, -32.5), (5.0, 6.25, -29.28), (5.0, 3.861, -32.39), (5.0, 4.639, -32.07), (5.0, 5.306, -31.56), (5.0, 5.818, -30.89), (5.0, 6.14, -30.11), (-5.0, 6.25, -29.28), (-5.0, 3.027, -32.5), (-5.0, 6.14, -30.11), (-5.0, 5.818, -30.89), (-5.0, 5.306, -31.56), (-5.0, 4.639, -32.07), (-5.0, 3.861, -32.39)], [(211, 241), (178, 197)], [(6, 7, 3, 1), (8, 9, 48, 47, 46, 45, 44, 43, 42, 58, 62, 60, 72, 64, 70), (48, 9, 154, 150, 8, 70, 68, 66, 67, 69, 65, 71, 61, 63, 59, 73, 54, 55, 56, 57, 53, 52, 51, 50, 49), (36, 38, 6, 148, 152, 7, 21, 19, 18, 17, 16, 15, 14, 13, 12, 11, 10, 26, 30, 28, 39, 32, 37, 35, 34), (7, 6, 38, 33, 40, 29, 31, 27, 41, 23, 24, 22, 25, 20, 21), (0, 2, 9, 8), (80, 75, 77, 81), (122, 83, 82, 144, 138, 146, 134, 136, 132, 116, 117, 118, 119, 120, 121), (82, 151, 78, 79, 155, 83, 122, 123, 124, 125, 126, 127, 131, 130, 129, 128, 147, 133, 137, 135, 145, 139, 143, 141, 140, 142, 144), (81, 153, 79, 78, 149, 80, 112, 110, 108, 109, 111, 106, 113, 102, 104, 100, 84, 85, 86, 87, 88, 89, 90, 91, 92, 93, 95), (112, 80, 81, 95, 94, 99, 96, 98, 97, 115, 101, 105, 103, 114, 107), (74, 82, 83, 76), (9, 2, 76, 83), (10, 11, 85, 84), (55, 54, 128, 129), (12, 13, 87, 86), (18, 19, 93, 92), (54, 73, 147, 128), (21, 20, 94, 95), (26, 10, 84, 100), (1, 3, 77, 75), (20, 25, 99, 94), (30, 26, 100, 104), (6, 1, 75, 80), (28, 30, 104, 102), (34, 35, 109, 108), (15, 16, 90, 89), (38, 36, 110, 112), (36, 34, 108, 110), (24, 23, 97, 98), (39, 28, 102, 113), (23, 41, 115, 97), (44, 45, 119, 118), (42, 43, 117, 116), (47, 48, 122, 121), (50, 51, 125, 124), (56, 55, 129, 130), (52, 53, 127, 126), (58, 42, 116, 132), (19, 21, 95, 93), (62, 58, 132, 136), (148, 6, 80, 149), (60, 62, 136, 134), (67, 66, 140, 141), (16, 17, 91, 90), (68, 70, 144, 142), (66, 68, 142, 140), (37, 32, 106, 111), (72, 60, 134, 146), (150, 4, 78, 151), (32, 39, 113, 106), (27, 31, 105, 101), (152, 5, 79, 153), (48, 49, 123, 122), (3, 7, 81, 77), (57, 56, 130, 131), (13, 14, 88, 87), (11, 12, 86, 85), (70, 64, 138, 144), (31, 29, 103, 105), (64, 72, 146, 138), (29, 40, 114, 103), (35, 37, 111, 109), (17, 18, 92, 91), (45, 46, 120, 119), (41, 27, 101, 115), (33, 38, 112, 107), (53, 57, 131, 127), (43, 44, 118, 117), (40, 33, 107, 114), (2, 0, 74, 76), (63, 61, 135, 137), (51, 52, 126, 125), (49, 50, 124, 123), (0, 8, 82, 74), (61, 71, 145, 135), (59, 63, 137, 133), (65, 69, 143, 139), (14, 15, 89, 88), (69, 67, 141, 143), (71, 65, 139, 145), (22, 24, 98, 96), (154, 9, 83, 155), (25, 22, 96, 99), (73, 59, 133, 147), (46, 47, 121, 120), (4, 148, 149, 78), (8, 150, 151, 82), (7, 152, 153, 81), (5, 154, 155, 79), (206, 157, 164, 176), (164, 165, 243, 249), (165, 156, 214, 177), (168, 163, 263, 265, 266, 267, 268, 269, 264, 160, 172, 171, 170, 175, 173, 174, 166, 169, 167), (159, 158, 162, 163), (157, 156, 165, 164), (221, 4, 150, 157, 206, 218, 216, 213, 210, 208, 205, 220), (150, 154, 156, 157), (156, 154, 5, 222, 223, 204, 207, 209, 212, 215, 217, 214), (224, 222, 5, 152, 159, 229, 230, 231, 228, 232, 227, 225, 226), (152, 148, 158, 159), (250, 242, 160, 161), (219, 158, 148, 4, 221, 234, 233, 237, 235, 236, 238, 240, 239), (163, 162, 257, 263), (176, 164, 249, 251, 252, 253, 254, 255, 250, 161, 194, 193, 192, 189, 186, 184, 182, 180), (229, 159, 163, 168), (194, 161, 256, 258, 259, 260, 261, 262, 257, 162, 187, 202, 201, 203, 200, 199, 198, 196, 195), (161, 160, 264, 256), (177, 176, 180, 179), (179, 180, 182, 181), (181, 182, 184, 183), (183, 184, 186, 185), (189, 188, 185, 186), (192, 191, 188, 189), (190, 191, 192, 193), (194, 195, 171, 172, 190, 193), (170, 171, 195, 196), (175, 170, 196, 198), (173, 175, 198, 199), (174, 173, 199, 200), (166, 174, 200, 203), (169, 166, 203, 201), (167, 169, 201, 202), (168, 167, 202, 187), (230, 229, 219, 239), (231, 230, 239, 240), (228, 231, 240, 238), (232, 228, 238, 236), (232, 236, 235, 227), (227, 235, 237, 225), (225, 237, 233, 226), (226, 233, 234, 224), (221, 220, 223, 222, 224, 234), (223, 220, 205, 204), (204, 205, 208, 207), (207, 208, 210, 209), (209, 210, 213, 212), (212, 213, 216, 215), (215, 216, 218, 217), (217, 218, 206, 214), (177, 214, 206, 176), (219, 229, 168, 187), (219, 187, 162, 158), (242, 250, 255, 244), (244, 255, 254, 245), (245, 254, 253, 246), (246, 253, 252, 247), (247, 252, 251, 248), (248, 251, 249, 243), (256, 264, 269, 258), (258, 269, 268, 259), (259, 268, 267, 260), (260, 267, 266, 261), (261, 266, 265, 262), (262, 265, 263, 257), (190, 172, 160, 242, 244, 245, 246, 247, 248, 243, 165, 177, 179, 181, 183, 185, 188, 191)])
_uv = me_plane_005.uv_layers.new(name='UVMap')
_uv.uv.foreach_set('vector', [0.0, 0.0, 0.0, 0.0, 0.0, 0.0, 0.0, 0.0, 0.0, 0.0, 0.0, 0.0, 0.0, 0.0, 0.0, 0.0, 0.0, 0.0, 0.0, 0.0, 0.0, 0.0, 0.0, 0.0, 0.0, 0.0, 0.0, 0.0, 0.0, 0.0, 0.0, 0.0, 0.0, 0.0, 0.0, 0.0, 0.0, 0.0, 0.0, 0.0, 0.0, 0.0, 0.0, 0.0, 0.0, 0.0, 0.0, 0.0, 0.0, 0.0, 0.0, 0.0, 0.0, 0.0, 0.0, 0.0, 0.0, 0.0, 0.0, 0.0, 0.0, 0.0, 0.0, 0.0, 0.0, 0.0, 0.0, 0.0, 0.0, 0.0, 0.0, 0.0, 0.0, 0.0, 0.0, 0.0, 0.0, 0.0, 0.0, 0.0, 0.0, 0.0, 0.0, 0.0, 0.0, 0.0, 0.0, 0.0, 0.0, 0.0, 0.0, 0.0, 0.0, 0.0, 0.0, 0.0, 0.0, 0.0, 0.0, 0.0, 0.0, 0.0, 0.0, 0.0, 0.0, 0.0, 0.0, 0.0, 0.0, 0.0, 0.0, 0.0, 0.0, 0.0, 0.0, 0.0, 0.0, 0.0, 0.0, 0.0, 0.0, 0.0, 0.0, 0.0, 0.0, 0.0, 0.0, 0.0, 0.0, 0.0, 0.0, 0.0, 0.0, 0.0, 0.0, 0.0, 0.0, 0.0, 0.0, 0.0, 0.0, 0.0, 0.0, 0.0, 0.0, 0.0, 0.0, 0.0, 0.0, 0.0, 0.0, 0.0, 0.0, 0.0, 0.0, 0.0, 0.0, 0.0, 0.0, 0.0, 0.0, 0.0, 0.0, 0.0, 0.0, 0.0, 0.0, 0.0, 0.0, 0.0, 0.0, 0.0, 0.0, 0.0, 0.0, 0.0, 0.0, 0.0, 0.0, 0.0, 0.0, 0.0, 0.0, 0.0, 0.0, 0.0, 0.0, 0.0, 0.0, 0.0, 0.0, 0.0, 0.0, 0.0, 0.0, 0.0, 0.0, 0.0, 0.0, 0.0, 0.0, 0.0, 0.0, 0.0, 0.0, 0.0, 0.0, 0.0, 0.0, 0.0, 0.0, 0.0, 0.0, 0.0, 0.0, 0.0, 0.0, 0.0, 0.0, 0.0, 0.0, 0.0, 0.0, 0.0, 0.0, 0.0, 0.0, 0.0, 0.0, 0.0, 0.0, 0.0, 0.0, 0.0, 0.0, 0.0, 0.0, 0.0, 0.0, 0.0, 0.0, 0.0, 0.0, 0.0, 0.0, 0.0, 0.0, 0.0, 0.0, 0.0, 0.0, 0.0, 0.0, 0.0, 0.0, 0.0, 0.0, 0.0, 0.0, 0.0, 0.0, 0.0, 0.0, 0.0, 0.0, 0.0, 0.0, 0.0, 0.0, 0.0, 0.0, 0.0, 0.0, 0.0, 0.0, 0.0, 0.0, 0.0, 0.0, 0.0, 0.0, 0.0, 0.0, 0.0, 0.0, 0.0, 0.0, 0.0, 0.0, 0.0, 0.0, 0.0, 0.0, 0.0, 0.0, 0.0, 0.0, 0.0, 0.0, 0.0, 0.0, 0.0, 0.0, 0.0, 0.0, 0.0, 0.0, 0.0, 0.0, 0.0, 0.0, 0.0, 0.0, 0.0, 0.0, 0.0, 0.0, 0.0, 0.0, 0.0, 0.0, 0.0, 0.0, 0.0, 0.0, 0.0, 0.0, 0.0, 0.0, 0.0, 0.0, 0.0, 0.0, 0.0, 0.0, 0.0, 0.0, 0.0, 0.0, 0.0, 0.0, 0.0, 0.0, 0.0, 0.0, 0.0, 0.0, 0.0, 0.0, 0.0, 0.0, 0.0, 0.0, 0.0, 0.0, 0.0, 0.0, 0.0, 0.0, 0.0, 0.0, 0.0, 0.0, 0.0, 0.0, 0.0, 0.0, 0.0, 0.0, 0.0, 0.0, 0.0, 0.0, 0.0, 0.0, 0.0, 0.0, 0.0, 0.0, 0.0, 0.0, 0.0, 0.0, 0.0, 0.0, 0.0, 0.0, 0.0, 0.0, 0.0, 0.0, 0.0, 0.0, 0.0, 0.0, 0.0, 0.0, 0.0, 0.0, 0.0, 0.0, 0.0, 0.0, 0.0, 0.0, 0.0, 0.0, 0.0, 0.0, 0.0, 0.0, 0.0, 0.0, 0.0, 0.0, 0.0, 0.0, 0.0, 0.0, 0.0, 0.0, 0.0, 0.0, 0.0, 0.0, 0.0, 0.0, 0.0, 0.0, 0.0, 0.0, 0.0, 0.0, 0.0, 0.0, 0.0, 0.0, 0.0, 0.0, 0.0, 0.0, 0.0, 0.0, 0.0, 0.0, 0.0, 0.0, 0.0, 0.0, 0.0, 0.0, 0.0, 0.0, 0.0, 0.0, 0.0, 0.0, 0.0, 0.0, 0.0, 0.0, 0.0, 0.0, 0.0, 0.0, 0.0, 0.0, 0.0, 0.0, 0.0, 0.0, 0.0, 0.0, 0.0, 0.0, 0.0, 0.0, 0.0, 0.0, 0.0, 0.0, 0.0, 0.0, 0.0, 0.0, 0.0, 0.0, 0.0, 0.0, 0.0, 0.0, 0.0, 0.0, 0.0, 0.0, 0.0, 0.0, 0.0, 0.0, 0.0, 0.0, 0.0, 0.0, 0.0, 0.0, 0.0, 0.0, 0.0, 0.0, 0.0, 0.0, 0.0, 0.0, 0.0, 0.0, 0.0, 0.0, 0.0, 0.0, 0.0, 0.0, 0.0, 0.0, 0.0, 0.0, 0.0, 0.0, 0.0, 0.0, 0.0, 0.0, 0.0, 0.0, 0.0, 0.0, 0.0, 0.0, 0.0, 0.0, 0.0, 0.0, 0.0, 0.0, 0.0, 0.0, 0.0, 0.0, 0.0, 0.0, 0.0, 0.0, 0.0, 0.0, 0.0, 0.0, 0.0, 0.0, 0.0, 0.0, 0.0, 0.0, 0.0, 0.0, 0.0, 0.0, 0.0, 0.0, 0.0, 0.0, 0.0, 0.0, 0.0, 0.0, 0.0, 0.0, 0.0, 0.0, 0.0, 0.0, 0.0, 0.0, 0.0, 0.0, 0.0, 0.0, 0.0, 0.0, 0.0, 0.0, 0.0, 0.0, 0.0, 0.0, 0.0, 0.0, 0.0, 0.0, 0.0, 0.0, 0.0, 0.0, 0.0, 0.0, 0.0, 0.0, 0.0, 0.0, 0.0, 0.0, 0.0, 0.0, 0.0, 0.0, 0.0, 0.0, 0.0, 0.0, 0.0, 0.0, 0.0, 0.0, 0.0, 0.0, 0.0, 0.0, 0.0, 0.0, 0.0, 0.0, 0.0, 0.0, 0.0, 0.0, 0.0, 0.0, 0.0, 0.0, 0.0, 0.0, 0.0, 0.0, 0.0, 0.0, 0.0, 0.0, 0.0, 0.0, 0.0, 0.0, 0.0, 0.0, 0.0, 0.0, 0.0, 0.0, 0.0, 0.0, 0.0, 0.0, 0.0, 0.0, 0.0, 0.0, 0.0, 0.0, 0.0, 0.0, 0.0, 0.0, 0.0, 0.0, 0.0, 0.0, 0.0, 0.0, 0.0, 0.0, 0.0, 0.0, 0.0, 0.0, 0.0, 0.0, 0.0, 0.0, 0.0, 0.0, 0.0, 0.0, 0.0, 0.0, 0.0, 0.0, 0.0, 0.0, 0.0, 0.0, 0.0, 0.0, 0.0, 0.0, 0.0, 0.0, 0.0, 0.0, 0.0, 0.0, 0.0, 0.0, 0.0, 0.0, 0.0, 0.0, 0.0, 0.0, 0.0, 0.0, 0.0, 0.0, 0.0, 0.0, 0.0, 0.0, 0.0, 0.0, 0.0, 0.0, 0.0, 0.0, 0.0, 0.0, 0.0, 0.0, 0.0, 0.0, 0.0, 0.0, 0.0, 0.0, 0.0, 0.0, 0.0, 0.0, 0.0, 0.0, 0.0, 0.0, 0.0, 0.0, 0.0, 0.0, 0.0, 0.0, 0.0, 0.0, 0.0, 0.0, 0.0, 0.0, 0.0, 0.0, 0.0, 0.0, 0.0, 0.0, 0.0, 0.0, 0.0, 0.0, 0.0, 0.0, 0.0, 0.0, 0.0, 0.0, 0.0, 0.0, 0.0, 0.0, 0.0, 0.0, 0.0, 0.0, 0.0, 0.0, 0.0, 0.0, 0.0, 0.0, 0.0, 0.0, 0.0, 0.0, 0.0, 0.0, 0.0, 0.0, 0.0, 0.0, 0.0, 0.0, 0.0, 0.0, 0.0, 0.0, 0.0, 0.0, 0.0, 0.0, 0.0, 0.0, 0.0, 0.0, 0.0, 0.0, 0.0, 0.0, 0.0, 0.0, 0.0, 0.0, 0.0, 0.0, 0.0, 0.0, 0.0, 0.0, 0.0, 0.0, 0.0, 0.0, 0.0, 0.0, 0.0, 0.0, 0.0, 0.0, 0.0, 0.0, 0.0, 0.0, 0.0, 0.0, 0.0, 0.0, 0.0, 0.0, 0.0, 0.0, 0.0, 0.0, 0.0, 0.0, 0.0, 0.0, 0.0, 0.0, 0.0, 0.0, 0.0, 0.0, 0.0, 0.0, 0.0, 0.0, 0.0, 0.0, 0.0, 0.0, 0.0, 0.0, 0.0, 0.0, 0.0, 0.0, 0.0, 0.0, 0.0, 0.0, 0.0, 0.0, 0.0, 0.0, 0.0, 0.0, 0.0, 0.0, 0.0, 0.0, 0.0, 0.0, 0.0, 0.0, 0.0, 0.0, 0.0, 0.0, 0.0, 0.0, 0.0, 0.0, 0.0, 0.0, 0.0, 0.0, 0.0, 0.0, 0.0, 0.0, 0.0, 0.0, 0.0, 0.0, 0.0, 0.0, 0.0, 0.0, 0.0, 0.0, 0.0, 0.0, 0.0, 0.0, 0.0, 0.0, 0.0, 0.0, 0.0, 0.0, 0.0, 0.0, 0.0, 0.0, 0.0, 0.0, 0.0, 0.0, 0.0, 0.0, 0.0, 0.0, 0.0, 0.0, 0.0, 0.0, 0.0, 0.0, 0.0, 0.0, 0.0, 0.0, 0.0, 0.0, 0.0, 0.0, 0.0, 0.0, 0.0, 0.0, 0.0, 0.0, 0.0, 0.0, 0.0, 0.0, 0.0, 0.0, 0.0, 0.0, 0.0, 0.0, 0.0, 0.0, 0.0, 0.0, 0.0, 0.0, 0.0, 0.0, 0.0, 0.0, 0.0, 0.0, 0.0, 0.0, 0.0, 0.0, 0.0, 0.0, 0.0, 0.0, 0.0, 0.0, 0.0, 0.0, 0.0, 0.0, 0.0, 0.0, 0.0, 0.0, 0.0, 0.0, 0.0, 0.0, 0.0, 0.0, 0.0, 0.0, 0.0, 0.0, 0.0, 0.0, 0.0, 0.0, 0.0, 0.0, 0.0, 0.0, 0.0, 0.0, 0.0, 0.0, 0.0, 0.0, 0.0, 0.0, 0.0, 0.0, 0.0, 0.0, 0.0, 0.0, 0.0, 0.0, 0.0, 0.0, 0.0, 0.0, 0.0, 0.0, 0.0, 0.0, 0.0, 0.0, 0.0, 0.0, 0.0, 0.0, 0.0, 0.0, 0.0, 0.0, 0.0, 0.0, 0.0, 0.0, 0.0, 0.0, 0.0, 0.0, 0.0, 0.0, 0.0, 0.0, 0.0, 0.0, 0.0, 0.0, 0.0, 0.0, 0.0, 0.0, 0.0, 0.0, 0.0, 0.0, 0.0, 0.0, 0.0, 0.0, 0.0, 0.0, 0.0, 0.0, 0.0, 0.0, 0.0, 0.0, 0.0, 0.0, 0.0, 0.0, 0.0, 0.0, 0.0, 0.0, 0.0, 0.0, 0.0, 0.0, 0.0, 0.0, 0.0, 0.0, 0.0, 0.0, 0.0, 0.0, 0.0, 0.0, 0.0, 0.0, 0.0, 0.0, 0.0, 0.0, 0.0, 0.0, 0.0, 0.0, 0.0, 0.0, 0.0, 0.0, 0.0, 0.0, 0.0, 0.0, 0.0, 0.0, 0.0, 0.0, 0.0, 0.0, 0.0, 0.0, 0.0, 0.0, 0.0, 0.0, 0.0, 0.0, 0.0, 0.0, 0.0, 0.0, 0.0, 0.0, 0.0, 0.0, 0.0, 0.0, 0.0, 0.0, 0.0, 0.0, 0.0, 0.0, 0.0, 0.0, 0.0, 0.0, 0.0, 0.0, 0.0, 0.0, 0.0, 0.0, 0.0, 0.0, 0.0, 0.0, 0.0, 0.0, 0.0, 0.0, 0.0, 0.0, 0.0, 0.0, 0.0, 0.0, 0.0, 0.0, 0.0, 0.0, 0.0, 0.0, 0.0, 0.0, 0.0, 0.0, 0.0, 0.0, 0.0, 0.0, 0.0, 0.0, 0.0, 0.0, 0.0, 0.0, 0.0, 0.0, 0.0, 0.0, 0.0, 0.0, 0.0, 0.0, 0.0, 0.0, 0.0, 0.0, 0.0, 0.0, 0.0, 0.0, 0.0, 0.0, 0.0, 0.0, 0.0, 0.0, 0.0, 0.0, 0.0, 0.0, 0.0, 0.0, 0.0, 0.0, 0.0, 0.0, 0.0, 0.0, 0.0, 0.0, 0.0, 0.0, 0.0, 0.0, 0.0, 0.0, 0.0, 0.0, 0.0, 0.0, 0.0, 0.0, 0.0, 0.0, 0.0, 0.0, 0.0, 0.0, 0.0, 0.0, 0.0, 0.0, 0.0, 0.0, 0.0, 0.0, 0.0, 0.0, 0.0, 0.0, 0.0, 0.0, 0.0, 0.0, 0.0, 0.0, 0.0, 0.0, 0.0, 0.0, 0.0, 0.0, 0.0, 0.0, 0.0, 0.5, 0.75, 0.5, 0.55, 0.4688, 0.55, 0.4688, 0.75, 0.4688, 0.75, 0.4688, 0.55, 0.4375, 0.55, 0.4375, 0.75, 0.4375, 0.75, 0.4375, 0.55, 0.4062, 0.55, 0.4062, 0.75, 0.4062, 0.75, 0.4062, 0.55, 0.375, 0.55, 0.375, 0.75, 0.3438, 0.55, 0.3438, 0.75, 0.375, 0.75, 0.375, 0.55, 0.3125, 0.55, 0.3125, 0.75, 0.3438, 0.75, 0.3438, 0.55, 0.2812, 0.75, 0.3125, 0.75, 0.3125, 0.55, 0.2812, 0.55, 0.25, 0.55, 0.25, 0.55, 0.25, 0.75, 0.25, 0.75, 0.2812, 0.75, 0.2812, 0.55, 0.2188, 0.75, 0.25, 0.75, 0.25, 0.55, 0.2188, 0.55, 0.1875, 0.75, 0.2188, 0.75, 0.2188, 0.55, 0.1875, 0.55, 0.1562, 0.75, 0.1875, 0.75, 0.1875, 0.55, 0.1562, 0.55, 0.125, 0.75, 0.1562, 0.75, 0.1562, 0.55, 0.125, 0.55, 0.09375, 0.75, 0.125, 0.75, 0.125, 0.55, 0.09375, 0.55, 0.0625, 0.75, 0.09375, 0.75, 0.09375, 0.55, 0.0625, 0.55, 0.03125, 0.75, 0.0625, 0.75, 0.0625, 0.55, 0.03125, 0.55, 0.0, 0.75, 0.03125, 0.75, 0.03125, 0.55, 0.0, 0.55, 0.9688, 0.95, 1.0, 0.95, 1.0, 0.75, 0.9688, 0.75, 0.9375, 0.95, 0.9688, 0.95, 0.9688, 0.75, 0.9375, 0.75, 0.9062, 0.95, 0.9375, 0.95, 0.9375, 0.75, 0.9062, 0.75, 0.875, 0.95, 0.9062, 0.95, 0.9062, 0.75, 0.875, 0.75, 0.875, 0.95, 0.875, 0.75, 0.8438, 0.75, 0.8438, 0.95, 0.8438, 0.95, 0.8438, 0.75, 0.8125, 0.75, 0.8125, 0.95, 0.8125, 0.95, 0.8125, 0.75, 0.7812, 0.75, 0.7812, 0.95, 0.7812, 0.95, 0.7812, 0.75, 0.75, 0.75, 0.75, 0.95, 0.75, 0.75, 0.7188, 0.75, 0.7188, 0.95, 0.75, 0.95, 0.75, 0.95, 0.75, 0.75, 0.7188, 0.95, 0.7188, 0.75, 0.6875, 0.75, 0.6875, 0.95, 0.6875, 0.95, 0.6875, 0.75, 0.6562, 0.75, 0.6562, 0.95, 0.6562, 0.95, 0.6562, 0.75, 0.625, 0.75, 0.625, 0.95, 0.625, 0.95, 0.625, 0.75, 0.5938, 0.75, 0.5938, 0.95, 0.5938, 0.95, 0.5938, 0.75, 0.5625, 0.75, 0.5625, 0.95, 0.5625, 0.95, 0.5625, 0.75, 0.5312, 0.75, 0.5312, 0.95, 0.5312, 0.95, 0.5312, 0.75, 0.5, 0.75, 0.5, 0.95, 0.0, 0.0, 0.0, 0.0, 0.5, 0.75, 0.0, 0.0, 0.0, 0.0, 0.0, 0.0, 0.0, 0.75, 0.0, 0.0, 0.0, 0.0, 0.0, 0.0, 0.0, 0.0, 0.0, 0.0, 0.0, 0.0, 0.0, 0.0, 0.0, 0.0, 0.0, 0.0, 0.0, 0.0, 0.0, 0.0, 0.0, 0.0, 0.0, 0.0, 0.0, 0.0, 0.0, 0.0, 0.0, 0.0, 0.0, 0.0, 0.0, 0.0, 0.0, 0.0, 0.0, 0.0, 0.0, 0.0, 0.0, 0.0, 0.0, 0.0, 0.0, 0.0, 0.0, 0.0, 0.0, 0.0, 0.0, 0.0, 0.0, 0.0, 0.0, 0.0, 0.0, 0.0, 0.0, 0.0, 0.0, 0.0, 0.0, 0.0, 0.0, 0.0, 0.0, 0.0, 0.0, 0.0, 0.0, 0.0, 0.0, 0.0, 0.0, 0.0, 0.0, 0.0, 0.0, 0.0, 0.0, 0.0, 0.0, 0.0, 0.0, 0.0, 0.0, 0.0, 0.0, 0.0, 0.0, 0.0, 0.0, 0.0, 0.0, 0.0, 0.0, 0.0, 0.0, 0.0, 0.0, 0.0, 0.0, 0.0, 0.0, 0.0, 0.0, 0.0, 0.0, 0.0, 0.0, 0.0, 0.0, 0.0, 0.0, 0.0, 0.0, 0.0, 0.0, 0.0, 0.0, 0.0, 0.0, 0.0, 0.0, 0.0, 0.0, 0.0, 0.0, 0.0, 0.0, 0.0, 0.0, 0.0, 0.0, 0.0, 0.0, 0.0, 0.0, 0.0])
me_plane_005.use_remesh_fix_poles = True
me_plane_005.use_remesh_preserve_attributes = False
me_plane_005.update()
me_plane_001 = bpy.data.meshes.new('Plane.001')
me_plane_001.from_pydata([(5.0, -18.5, 2.5), (-5.0, -18.5, 2.5), (-5.0, 18.5, 2.5), (5.0, -4.124e-07, 2.5), (-5.0, -4.124e-07, 2.5), (5.0, 12.5, 2.5), (-5.0, 12.5, 2.5), (5.0, -12.5, 2.5), (-5.0, -12.5, 2.5), (3.815e-06, 8.0, 2.5), (-0.3902, 8.038, 2.5), (-0.7654, 8.152, 2.5), (-1.111, 8.337, 2.5), (-1.414, 8.586, 2.5), (-1.663, 8.889, 2.5), (-1.848, 9.235, 2.5), (-1.962, 9.61, 2.5), (-2.0, 10.0, 2.5), (-1.962, 10.39, 2.5), (-1.663, 11.11, 2.5), (-1.848, 10.77, 2.5), (-1.111, 11.66, 2.5), (-0.3902, 11.96, 2.5), (-0.7654, 11.85, 2.5), (-1.414, 11.41, 2.5), (0.3902, 8.038, 2.5), (0.3902, 11.96, 2.5), (1.111, 8.337, 2.5), (1.111, 11.66, 2.5), (0.7654, 8.152, 2.5), (0.7654, 11.85, 2.5), (1.663, 8.889, 2.5), (1.663, 11.11, 2.5), (2.0, 10.0, 2.5), (1.962, 9.61, 2.5), (1.962, 10.39, 2.5), (1.848, 9.235, 2.5), (1.848, 10.77, 2.5), (1.414, 8.586, 2.5), (1.414, 11.41, 2.5), (3.815e-06, 12.0, 2.5), (3.815e-06, -12.0, 2.5), (-0.3902, -11.96, 2.5), (-0.7654, -11.85, 2.5), (-1.111, -11.66, 2.5), (-1.414, -11.41, 2.5), (-1.663, -11.11, 2.5), (-1.848, -10.77, 2.5), (-1.962, -10.39, 2.5), (-2.0, -10.0, 2.5), (-1.962, -9.61, 2.5), (-1.848, -9.235, 2.5), (-1.663, -8.889, 2.5), (-0.3902, -8.038, 2.5), (-0.7654, -8.152, 2.5), (-1.111, -8.337, 2.5), (-1.414, -8.586, 2.5), (0.3902, -11.96, 2.5), (0.3902, -8.038, 2.5), (1.111, -11.66, 2.5), (1.111, -8.337, 2.5), (0.7654, -11.85, 2.5), (0.7654, -8.152, 2.5), (1.663, -11.11, 2.5), (1.663, -8.889, 2.5), (2.0, -10.0, 2.5), (1.962, -9.61, 2.5), (1.962, -10.39, 2.5), (1.848, -9.235, 2.5), (1.848, -10.77, 2.5), (1.414, -8.586, 2.5), (1.414, -11.41, 2.5), (3.815e-06, -8.0, 2.5), (5.0, 6.25, 2.5), (5.0, -6.25, 2.5), (-5.0, 6.25, 2.5), (-5.0, -6.25, 2.5), (1.111, 11.66, 12.5), (0.7654, 11.85, 12.5), (5.0, 12.5, 12.5), (-5.0, 12.5, 12.5), (-5.0, -18.5, 12.5), (-5.0, -12.5, 12.5), (3.807e-06, 8.0, 12.5), (-0.3902, 8.038, 12.5), (-1.414, 8.586, 12.5), (-1.663, 8.889, 12.5), (-2.0, 10.0, 12.5), (-1.962, 10.39, 12.5), (-1.111, 11.66, 12.5), (-0.7654, 11.85, 12.5), (-1.414, 11.41, 12.5), (0.3902, 8.038, 12.5), (0.7654, 8.152, 12.5), (2.0, 10.0, 12.5), (1.962, 9.61, 12.5), (1.962, 10.39, 12.5), (1.848, 10.77, 12.5), (3.807e-06, -12.0, 12.5), (-0.3902, -11.96, 12.5), (-1.414, -11.41, 12.5), (-1.663, -11.11, 12.5), (-2.0, -10.0, 12.5), (-1.962, -9.61, 12.5), (-0.3902, -8.038, 12.5), (-0.7654, -8.152, 12.5), (0.3902, -11.96, 12.5), (0.7654, -11.85, 12.5), (2.0, -10.0, 12.5), (1.962, -9.61, 12.5), (1.962, -10.39, 12.5), (3.807e-06, -8.0, 12.5), (5.0, 6.25, 12.5), (-5.0, -6.25, 12.5), (1.111, -11.66, 12.5), (1.414, -11.41, 12.5), (1.663, -11.11, 12.5), (1.848, -10.77, 12.5), (-5.0, 18.5, 12.5), (-0.7654, 8.152, 12.5), (-1.848, 9.235, 12.5), (-1.848, 10.77, 12.5), (-0.3902, 11.96, 12.5), (0.3902, 11.96, 12.5), (1.848, 9.235, 12.5), (3.807e-06, 12.0, 12.5), (-0.7654, -11.85, 12.5), (-1.848, -10.77, 12.5), (-1.848, -9.235, 12.5), (-1.111, -8.337, 12.5), (0.3902, -8.038, 12.5), (0.7654, -8.152, 12.5), (1.848, -9.235, 12.5), (-5.0, 6.25, 12.5), (1.663, -8.889, 12.5), (1.414, -8.586, 12.5), (5.0, -18.5, 12.5), (5.0, -4.124e-07, 12.5), (-5.0, -4.124e-07, 12.5), (5.0, -12.5, 12.5), (-1.111, 8.337, 12.5), (-1.962, 9.61, 12.5), (-1.663, 11.11, 12.5), (1.111, 8.337, 12.5), (1.663, 8.889, 12.5), (1.414, 8.586, 12.5), (-1.111, -11.66, 12.5), (-1.962, -10.39, 12.5), (-1.663, -8.889, 12.5), (-1.414, -8.586, 12.5), (5.0, -6.25, 12.5), (1.663, 11.11, 12.5), (1.414, 11.41, 12.5), (1.111, -8.337, 12.5), (-25.0, -18.5, 2.5), (-25.0, -12.5, 2.5), (-25.0, -6.25, 2.5), (-25.0, 12.5, 2.5), (-25.0, 6.25, 2.5), (-25.0, -4.124e-07, 2.5), (-25.0, -18.5, 12.5), (-25.0, -12.5, 12.5), (-25.0, -6.25, 12.5), (-25.0, 12.5, 12.5), (-25.0, 6.25, 12.5), (-25.0, -4.124e-07, 12.5), (-5.0, -98.5, 2.5), (-5.0, -98.5, 12.5), (-15.0, -6.25, 2.5), (-15.0, -12.5, 2.5), (-15.0, 6.25, 12.5), (-15.0, 12.5, 12.5), (-15.0, 18.5, 12.5), (-15.0, -4.124e-07, 2.5), (-15.0, 6.25, 2.5), (-15.0, 18.5, 2.5), (-15.0, -18.5, 2.5), (-15.0, 12.5, 2.5), (-15.0, -6.25, 12.5), (-15.0, -12.5, 12.5), (-15.0, -4.124e-07, 12.5), (-15.0, -18.5, 12.5), (-15.0, -98.5, 2.5), (-15.0, -98.5, 12.5), (-10.0, -6.25, 2.5), (-10.0, 6.25, 12.5), (-10.0, 12.5, 12.5), (-10.0, 6.25, 2.5), (-10.0, -12.5, 12.5), (-10.0, -4.124e-07, 12.5), (-10.0, -18.5, 12.5), (-10.0, -98.5, 12.5), (-10.0, -12.5, 2.5), (-10.0, 18.5, 12.5), (-10.0, -4.124e-07, 2.5), (-10.0, 18.5, 2.5), (-10.0, -18.5, 2.5), (-10.0, 12.5, 2.5), (-10.0, -6.25, 12.5), (-10.0, -98.5, 2.5), (-5.0, -58.5, 12.5), (5.0, -58.5, 12.5), (-5.0, -58.5, 2.5), (-25.0, -58.5, 2.5), (5.0, -58.5, 2.5), (-25.0, -58.5, 12.5), (-15.0, -58.5, 12.5), (-15.0, -58.5, 2.5), (-10.0, -58.5, 12.5), (-10.0, -58.5, 2.5), (5.0, -38.5, 12.5), (-25.0, -38.5, 2.5), (5.0, -38.5, 2.5), (-25.0, -38.5, 12.5), (-25.0, -78.5, 12.5), (5.0, -78.5, 12.5), (-25.0, -78.5, 2.5), (5.0, -78.5, 2.5), (-12.87, -45.43, 2.5), (-11.46, -45.86, 2.5), (-10.0, -46.0, 2.5), (-17.5, -38.5, 2.5), (-17.5, -38.5, 12.5), (-15.0, -44.05, 2.5), (-14.17, -44.74, 2.5), (-17.36, -39.96, 2.5), (-17.36, -39.96, 12.5), (-10.0, -46.0, 12.5), (-10.0, -46.0, 12.5), (-7.13, -45.43, 12.5), (-8.537, -45.86, 12.5), (-16.93, -41.37, 2.5), (-16.93, -41.37, 12.5), (-5.0, -44.05, 12.5), (-5.833, -44.74, 12.5), (-15.3, -43.8, 2.5), (-16.24, -42.67, 2.5), (-16.24, -42.67, 12.5), (-15.0, -44.05, 12.5), (-14.17, -44.74, 12.5), (-12.87, -45.43, 12.5), (-15.3, -43.8, 12.5), (-11.46, -45.86, 12.5), (-3.071, -41.37, 2.5), (-2.644, -39.96, 2.5), (-2.5, -38.5, 2.5), (-3.764, -42.67, 2.5), (-5.0, -44.05, 2.5), (-4.697, -43.8, 2.5), (-4.697, -43.8, 12.5), (-3.764, -42.67, 12.5), (-2.644, -39.96, 12.5), (-2.5, -38.5, 12.5), (-3.071, -41.37, 12.5), (-10.0, -46.0, 2.5), (-7.13, -45.43, 2.5), (-5.833, -44.74, 2.5), (-8.537, -45.86, 2.5), (-5.0, -32.95, 2.5), (-5.833, -32.26, 2.5), (-10.0, -31.0, 2.5), (-10.0, -31.0, 2.5), (-7.13, -31.57, 2.5), (-8.537, -31.14, 2.5), (-5.0, -32.95, 12.5), (-3.764, -34.33, 12.5), (-4.697, -33.2, 12.5), (-3.071, -35.63, 12.5), (-2.644, -37.04, 12.5), (-17.36, -37.04, 12.5), (-16.93, -35.63, 12.5), (-15.0, -32.95, 12.5), (-15.3, -33.2, 12.5), (-16.24, -34.33, 12.5), (-3.764, -34.33, 2.5), (-4.697, -33.2, 2.5), (-2.644, -37.04, 2.5), (-3.071, -35.63, 2.5), (-14.17, -32.26, 12.5), (-11.46, -31.14, 12.5), (-10.0, -31.0, 12.5), (-12.87, -31.57, 12.5), (-16.24, -34.33, 2.5), (-15.0, -32.95, 2.5), (-15.3, -33.2, 2.5), (-16.93, -35.63, 2.5), (-17.36, -37.04, 2.5), (-10.0, -31.0, 12.5), (-8.537, -31.14, 12.5), (-7.13, -31.57, 12.5), (-5.833, -32.26, 12.5), (-11.46, -31.14, 2.5), (-14.17, -32.26, 2.5), (-12.87, -31.57, 2.5), (-7.13, -85.43, 2.5), (-5.833, -84.74, 2.5), (-5.0, -84.05, 2.5), (-17.5, -78.5, 2.5), (-17.5, -78.5, 12.5), (-10.0, -86.0, 2.5), (-10.0, -86.0, 2.5), (-8.537, -85.86, 2.5), (-17.36, -79.96, 2.5), (-17.36, -79.96, 12.5), (-4.697, -83.8, 12.5), (-5.0, -84.05, 12.5), (-3.764, -82.67, 12.5), (-2.644, -79.96, 12.5), (-2.5, -78.5, 12.5), (-3.071, -81.37, 12.5), (-16.93, -81.37, 2.5), (-16.93, -81.37, 12.5), (-16.24, -82.67, 2.5), (-16.24, -82.67, 12.5), (-15.0, -84.05, 12.5), (-15.3, -83.8, 12.5), (-15.3, -83.8, 2.5), (-3.071, -81.37, 2.5), (-2.644, -79.96, 2.5), (-2.5, -78.5, 2.5), (-15.0, -84.05, 2.5), (-3.764, -82.67, 2.5), (-4.697, -83.8, 2.5), (-14.17, -84.74, 2.5), (-14.17, -84.74, 12.5), (-12.87, -85.43, 12.5), (-11.46, -85.86, 12.5), (-10.0, -86.0, 12.5), (-12.87, -85.43, 2.5), (-11.46, -85.86, 2.5), (-10.0, -86.0, 12.5), (-7.13, -85.43, 12.5), (-8.537, -85.86, 12.5), (-5.833, -84.74, 12.5), (-11.46, -71.14, 2.5), (-10.0, -71.0, 2.5), (-14.17, -72.26, 2.5), (-15.0, -72.95, 2.5), (-12.87, -71.57, 2.5), (-10.0, -71.0, 12.5), (-10.0, -71.0, 12.5), (-8.537, -71.14, 12.5), (-5.833, -72.26, 12.5), (-5.0, -72.95, 12.5), (-7.13, -71.57, 12.5), (-16.24, -74.33, 2.5), (-15.3, -73.2, 2.5), (-16.93, -75.63, 2.5), (-17.36, -77.04, 2.5), (-14.17, -72.26, 12.5), (-15.0, -72.95, 12.5), (-11.46, -71.14, 12.5), (-12.87, -71.57, 12.5), (-3.764, -74.33, 2.5), (-5.0, -72.95, 2.5), (-4.697, -73.2, 2.5), (-2.644, -77.04, 2.5), (-3.071, -75.63, 2.5), (-17.36, -77.04, 12.5), (-16.93, -75.63, 12.5), (-15.3, -73.2, 12.5), (-16.24, -74.33, 12.5), (-3.764, -74.33, 12.5), (-4.697, -73.2, 12.5), (-2.644, -77.04, 12.5), (-3.071, -75.63, 12.5), (-5.833, -72.26, 2.5), (-10.0, -71.0, 2.5), (-7.13, -71.57, 2.5), (-8.537, -71.14, 2.5), (-1.644, 18.5, 2.5), (5.0, 12.5, 2.5), (0.07562, 18.3, 2.5), (1.678, 17.7, 2.5), (3.054, 16.74, 2.5), (4.11, 15.5, 2.5), (4.774, 14.05, 2.5), (5.0, 12.5, 12.5), (-1.644, 18.5, 12.5), (4.774, 14.05, 12.5), (4.11, 15.5, 12.5), (3.054, 16.74, 12.5), (1.678, 17.7, 12.5), (0.07562, 18.3, 12.5), (-25.0, 12.5, 2.5), (-18.36, 18.5, 2.5), (-24.77, 14.05, 2.5), (-24.11, 15.5, 2.5), (-23.05, 16.74, 2.5), (-21.68, 17.7, 2.5), (-20.08, 18.3, 2.5), (-18.36, 18.5, 12.5), (-25.0, 12.5, 12.5), (-20.08, 18.3, 12.5), (-21.68, 17.7, 12.5), (-23.05, 16.74, 12.5), (-24.11, 15.5, 12.5), (-24.77, 14.05, 12.5), (5.0, -91.86, 2.5), (-1.644, -98.5, 2.5), (4.774, -93.58, 2.5), (4.11, -95.18, 2.5), (3.054, -96.55, 2.5), (1.678, -97.61, 2.5), (0.07562, -98.27, 2.5), (-1.644, -98.5, 12.5), (5.0, -91.86, 12.5), (0.07562, -98.27, 12.5), (1.678, -97.61, 12.5), (3.054, -96.55, 12.5), (4.11, -95.18, 12.5), (4.774, -93.58, 12.5), (-18.36, -98.5, 2.5), (-25.0, -91.86, 2.5), (-20.08, -98.27, 2.5), (-21.68, -97.61, 2.5), (-23.05, -96.55, 2.5), (-24.11, -95.18, 2.5), (-24.77, -93.58, 2.5), (-25.0, -91.86, 12.5), (-18.36, -98.5, 12.5), (-24.77, -93.58, 12.5), (-24.11, -95.18, 12.5), (-23.05, -96.55, 12.5), (-21.68, -97.61, 12.5), (-20.08, -98.27, 12.5)], [], [(5, 371, 377, 79), (7, 8, 47, 46, 45, 44, 43, 42, 41, 57, 61, 59, 71, 63, 69), (48, 47, 8, 76, 4, 3, 74, 7, 69, 67, 65, 66, 68, 64, 70, 60, 62, 58, 72, 53, 54, 55, 56, 52, 51, 50, 49), (37, 5, 73, 3, 4, 75, 6, 20, 18, 17, 16, 15, 14, 13, 12, 11, 10, 9, 25, 29, 27, 38, 31, 36, 34, 33, 35), (6, 5, 37, 32, 39, 28, 30, 26, 40, 22, 23, 21, 24, 19, 20), (0, 1, 8, 7), (175, 177, 157, 384, 386, 387, 388, 389, 390, 385), (139, 117, 116, 115, 114, 107, 106, 98, 99, 126, 146, 100, 101, 127, 82), (153, 135, 134, 132, 109, 108, 110, 117, 139, 150, 137, 138, 113, 82, 127, 147, 102, 103, 128, 148, 149, 129, 105, 104, 111, 130, 131), (80, 133, 138, 137, 112, 79, 97, 96, 94, 95, 124, 144, 145, 143, 93, 92, 83, 84, 119, 140, 85, 86, 120, 141, 87, 88, 121), (97, 79, 80, 121, 142, 91, 89, 90, 122, 125, 123, 78, 77, 152, 151), (136, 139, 82, 81), (11, 12, 140, 119), (73, 5, 79, 112), (28, 39, 152, 77), (15, 16, 141, 120), (169, 176, 154, 155), (44, 45, 100, 146), (20, 19, 142, 121), (71, 59, 114, 115), (19, 24, 91, 142), (69, 63, 116, 117), (48, 49, 102, 147), (27, 29, 93, 143), (171, 172, 391, 393, 394, 395, 396, 397, 392, 163), (30, 28, 77, 78), (52, 56, 149, 148), (40, 26, 123, 125), (10, 11, 119, 84), (62, 60, 153, 131), (36, 31, 144, 124), (14, 15, 120, 86), (174, 173, 159, 158), (64, 68, 132, 134), (37, 35, 96, 97), (9, 10, 84, 83), (60, 70, 135, 153), (31, 38, 145, 144), (23, 22, 122, 90), (13, 14, 86, 85), (168, 169, 155, 156), (43, 44, 146, 126), (26, 30, 78, 123), (17, 18, 88, 87), (170, 171, 163, 164), (47, 48, 147, 127), (34, 36, 124, 95), (21, 23, 90, 89), (67, 69, 117, 110), (22, 40, 125, 122), (24, 21, 89, 91), (51, 52, 148, 128), (42, 43, 126, 99), (25, 9, 83, 92), (56, 55, 129, 149), (46, 47, 127, 101), (29, 25, 92, 93), (59, 61, 107, 114), (50, 51, 128, 103), (33, 34, 95, 94), (55, 54, 105, 129), (35, 33, 94, 96), (63, 71, 115, 116), (58, 62, 131, 130), (3, 73, 112, 137), (68, 66, 109, 132), (41, 42, 99, 98), (7, 74, 150, 139), (72, 58, 130, 111), (45, 46, 101, 100), (39, 32, 151, 152), (217, 398, 400, 401, 402, 403, 404, 399, 166, 296, 322, 321, 317, 318, 319), (49, 50, 103, 102), (5, 6, 2, 370, 372, 373, 374, 375, 376, 371), (18, 20, 121, 88), (54, 53, 104, 105), (79, 377, 379, 380, 381, 382, 383, 378, 118, 80), (70, 64, 134, 135), (57, 41, 98, 106), (12, 13, 85, 140), (166, 199, 299, 300, 301, 294, 295, 296), (61, 57, 106, 107), (16, 17, 87, 141), (66, 65, 108, 109), (74, 3, 137, 150), (0, 7, 139, 136), (65, 67, 110, 108), (38, 27, 143, 145), (53, 72, 111, 104), (32, 37, 97, 151), (156, 155, 161, 162), (172, 175, 385, 391), (155, 154, 160, 161), (158, 159, 165, 164), (159, 156, 162, 165), (157, 158, 164, 163), (173, 168, 156, 159), (384, 157, 163, 392), (177, 174, 158, 157), (179, 178, 162, 161), (180, 170, 164, 165), (181, 179, 161, 160), (214, 216, 413, 419), (178, 180, 165, 162), (217, 215, 406, 398), (316, 320, 182, 412, 414, 415, 416, 417, 418, 413, 216, 297, 302, 310, 312), (305, 167, 405, 407, 408, 409, 410, 411, 406, 215, 308, 307, 309, 306, 304), (166, 399, 405, 167), (182, 183, 420, 412), (314, 183, 191, 327, 326, 325, 324), (199, 191, 183, 182), (198, 189, 180, 178), (190, 188, 179, 181), (189, 185, 170, 180), (188, 198, 178, 179), (197, 187, 174, 177), (195, 197, 177, 175), (194, 184, 168, 173), (298, 214, 419, 421, 422, 423, 424, 425, 420, 183, 314, 315, 313, 311, 303), (186, 193, 172, 171), (185, 186, 171, 170), (184, 192, 169, 168), (187, 194, 173, 174), (193, 195, 175, 172), (192, 196, 176, 169), (8, 1, 196, 192), (118, 2, 195, 193), (75, 4, 194, 187), (76, 8, 192, 184), (133, 80, 186, 185), (80, 118, 193, 186), (4, 76, 184, 194), (2, 6, 197, 195), (6, 75, 187, 197), (82, 113, 198, 188), (138, 133, 185, 189), (81, 82, 188, 190), (113, 138, 189, 198), (166, 167, 191, 199), (327, 191, 167, 305, 333, 331, 332, 330), (199, 182, 320, 323, 328, 329, 299), (209, 207, 223, 224, 218, 219, 220), (228, 208, 200, 233, 234, 229, 230, 227), (207, 203, 211, 221, 225, 231, 236, 235, 223), (238, 206, 208, 228, 242, 240, 239), (213, 211, 203, 205), (212, 204, 202, 247, 248, 246, 243, 244, 245), (226, 222, 213, 205, 206, 238, 241, 237, 232), (212, 210, 201, 204), (233, 200, 201, 210, 252, 251, 253, 250, 249), (202, 209, 220, 254, 257, 255, 256, 247), (196, 1, 258, 259, 262, 263, 260, 261), (252, 210, 136, 81, 264, 266, 265, 267, 268), (0, 136, 210, 212), (271, 181, 160, 213, 222, 269, 270, 273, 272), (1, 0, 212, 245, 276, 277, 274, 275, 258), (160, 154, 211, 213), (280, 190, 181, 271, 278, 281, 279), (221, 211, 154, 176, 283, 284, 282, 285, 286), (264, 81, 190, 280, 287, 288, 289, 290), (176, 196, 261, 291, 293, 292, 283), (337, 207, 209, 335, 334, 338, 336), (343, 200, 208, 340, 339, 341, 344, 342), (297, 216, 203, 207, 337, 346, 345, 347, 348), (340, 208, 206, 350, 349, 352, 351), (205, 203, 216, 214), (202, 204, 217, 319, 356, 357, 353, 355, 354), (350, 206, 205, 214, 298, 358, 359, 361, 360), (204, 201, 215, 217), (308, 215, 201, 200, 343, 363, 362, 365, 364), (367, 335, 209, 202, 354, 366, 368, 369), (279, 291, 261, 260, 287, 280), (291, 279, 281, 293), (293, 281, 278, 292), (271, 272, 284, 283, 292, 278), (284, 272, 273, 282), (282, 273, 270, 285), (285, 270, 269, 286), (286, 269, 222, 221), (226, 225, 221, 222), (232, 231, 225, 226), (237, 236, 231, 232), (241, 235, 236, 237), (238, 239, 224, 223, 235, 241), (218, 224, 239, 240), (219, 218, 240, 242), (254, 220, 219, 242, 228, 227), (227, 230, 257, 254), (230, 229, 255, 257), (229, 234, 256, 255), (234, 233, 249, 248, 247, 256), (246, 248, 249, 250), (243, 246, 250, 253), (244, 243, 253, 251), (245, 244, 251, 252), (245, 252, 268, 276), (268, 267, 277, 276), (267, 265, 274, 277), (265, 266, 275, 274), (290, 259, 258, 275, 266, 264), (289, 262, 259, 290), (288, 263, 262, 289), (287, 260, 263, 288), (351, 334, 335, 367, 339, 340), (352, 338, 334, 351), (349, 336, 338, 352), (360, 346, 337, 336, 349, 350), (361, 345, 346, 360), (359, 347, 345, 361), (358, 348, 347, 359), (348, 358, 298, 297), (303, 302, 297, 298), (311, 310, 302, 303), (313, 312, 310, 311), (315, 316, 312, 313), (315, 314, 324, 323, 320, 316), (323, 324, 325, 328), (325, 326, 329, 328), (300, 299, 329, 326, 327, 330), (301, 300, 330, 332), (294, 301, 332, 331), (295, 294, 331, 333), (322, 296, 295, 333, 305, 304), (304, 306, 321, 322), (306, 309, 317, 321), (309, 307, 318, 317), (307, 308, 319, 318), (356, 319, 308, 364), (357, 356, 364, 365), (353, 357, 365, 362), (355, 353, 362, 363), (354, 355, 363, 343, 342, 366), (366, 342, 344, 368), (368, 344, 341, 369), (369, 341, 339, 367), (370, 378, 383, 372), (372, 383, 382, 373), (373, 382, 381, 374), (374, 381, 380, 375), (375, 380, 379, 376), (376, 379, 377, 371), (398, 406, 411, 400), (400, 411, 410, 401), (401, 410, 409, 402), (402, 409, 408, 403), (403, 408, 407, 404), (404, 407, 405, 399), (412, 420, 425, 414), (414, 425, 424, 415), (415, 424, 423, 416), (416, 423, 422, 417), (417, 422, 421, 418), (418, 421, 419, 413), (384, 392, 397, 386), (386, 397, 396, 387), (387, 396, 395, 388), (388, 395, 394, 389), (389, 394, 393, 390), (390, 393, 391, 385), (370, 2, 118, 378)])
_uv = me_plane_001.uv_layers.new(name='UVMap')
_uv.uv.foreach_set('vector', [0.0, 0.0, 0.0, 0.0, 0.0, 0.0, 0.0, 0.0, 0.0, 0.0, 0.0, 0.0, 0.0, 0.0, 0.0, 0.0, 0.0, 0.0, 0.0, 0.0, 0.0, 0.0, 0.0, 0.0, 0.0, 0.0, 0.0, 0.0, 0.0, 0.0, 0.0, 0.0, 0.0, 0.0, 0.0, 0.0, 0.0, 0.0, 0.0, 0.0, 0.0, 0.0, 0.0, 0.0, 0.0, 0.0, 0.0, 0.0, 0.0, 0.0, 0.0, 0.0, 0.0, 0.0, 0.0, 0.0, 0.0, 0.0, 0.0, 0.0, 0.0, 0.0, 0.0, 0.0, 0.0, 0.0, 0.0, 0.0, 0.0, 0.0, 0.0, 0.0, 0.0, 0.0, 0.0, 0.0, 0.0, 0.0, 0.0, 0.0, 0.0, 0.0, 0.0, 0.0, 0.0, 0.0, 0.0, 0.0, 0.0, 0.0, 0.0, 0.0, 0.0, 0.0, 0.0, 0.0, 0.0, 0.0, 0.0, 0.0, 0.0, 0.0, 0.0, 0.0, 0.0, 0.0, 0.0, 0.0, 0.0, 0.0, 0.0, 0.0, 0.0, 0.0, 0.0, 0.0, 0.0, 0.0, 0.0, 0.0, 0.0, 0.0, 0.0, 0.0, 0.0, 0.0, 0.0, 0.0, 0.0, 0.0, 0.0, 0.0, 0.0, 0.0, 0.0, 0.0, 0.0, 0.0, 0.0, 0.0, 0.0, 0.0, 0.0, 0.0, 0.0, 0.0, 0.0, 0.0, 0.0, 0.0, 0.0, 0.0, 0.0, 0.0, 0.0, 0.0, 0.0, 0.0, 0.0, 0.0, 0.0, 0.0, 0.0, 0.0, 0.0, 0.0, 0.0, 0.0, 0.0, 0.0, 0.0, 0.0, 0.0, 0.0, 0.0, 0.0, 0.0, 0.0, 0.0, 0.0, 0.0, 0.0, 0.0, 0.0, 0.0, 0.0, 0.0, 0.0, 0.0, 0.0, 0.0, 0.0, 0.0, 0.0, 0.0, 0.0, 0.0, 0.0, 0.0, 0.0, 0.0, 0.0, 0.0, 0.0, 0.0, 0.0, 0.0, 0.0, 0.0, 0.0, 0.0, 0.0, 0.0, 0.0, 0.0, 0.0, 0.0, 0.0, 0.0, 0.0, 0.0, 0.0, 0.0, 0.0, 0.0, 0.0, 0.0, 0.0, 0.0, 0.0, 0.0, 0.0, 0.0, 0.0, 0.0, 0.0, 0.0, 0.0, 0.0, 0.0, 0.0, 0.0, 0.0, 0.0, 0.0, 0.0, 0.0, 0.0, 0.0, 0.0, 0.0, 0.0, 0.0, 0.0, 0.0, 0.0, 0.0, 0.0, 0.0, 0.0, 0.0, 0.0, 0.0, 0.0, 0.0, 0.0, 0.0, 0.0, 0.0, 0.0, 0.0, 0.0, 0.0, 0.0, 0.0, 0.0, 0.0, 0.0, 0.0, 0.0, 0.0, 0.0, 0.0, 0.0, 0.0, 0.0, 0.0, 0.0, 0.0, 0.0, 0.0, 0.0, 0.0, 0.0, 0.0, 0.0, 0.0, 0.0, 0.0, 0.0, 0.0, 0.0, 0.0, 0.0, 0.0, 0.0, 0.0, 0.0, 0.0, 0.0, 0.0, 0.0, 0.0, 0.0, 0.0, 0.0, 0.0, 0.0, 0.0, 0.0, 0.0, 0.0, 0.0, 0.0, 0.0, 0.0, 0.0, 0.0, 0.0, 0.0, 0.0, 0.0, 0.0, 0.0, 0.0, 0.0, 0.0, 0.0, 0.0, 0.0, 0.0, 0.0, 0.0, 0.0, 0.0, 0.0, 0.0, 0.0, 0.0, 0.0, 0.0, 0.0, 0.0, 0.0, 0.0, 0.0, 0.0, 0.0, 0.0, 0.0, 0.0, 0.0, 0.0, 0.0, 0.0, 0.0, 0.0, 0.0, 0.0, 0.0, 0.0, 0.0, 0.0, 0.0, 0.0, 0.0, 0.0, 0.0, 0.0, 0.0, 0.0, 0.0, 0.0, 0.0, 0.0, 0.0, 0.0, 0.0, 0.0, 0.0, 0.0, 0.0, 0.0, 0.0, 0.0, 0.0, 0.0, 0.0, 0.0, 0.0, 0.0, 0.0, 0.0, 0.0, 0.0, 0.0, 0.0, 0.0, 0.0, 0.0, 0.0, 0.0, 0.0, 0.0, 0.0, 0.0, 0.0, 0.0, 0.0, 0.0, 0.0, 0.0, 0.0, 0.0, 0.0, 0.0, 0.0, 0.0, 0.0, 0.0, 0.0, 0.0, 0.0, 0.0, 0.0, 0.0, 0.0, 0.0, 0.0, 0.0, 0.0, 0.0, 0.0, 0.0, 0.0, 0.0, 0.0, 0.0, 0.0, 0.0, 0.0, 0.0, 0.0, 0.0, 0.0, 0.0, 0.0, 0.0, 0.0, 0.0, 0.0, 0.0, 0.0, 0.0, 0.0, 0.0, 0.0, 0.0, 0.0, 0.0, 0.0, 0.0, 0.0, 0.0, 0.0, 0.0, 0.0, 0.0, 0.0, 0.0, 0.0, 0.0, 0.0, 0.0, 0.0, 0.0, 0.0, 0.0, 0.0, 0.0, 0.0, 0.0, 0.0, 0.0, 0.0, 0.0, 0.0, 0.0, 0.0, 0.0, 0.0, 0.0, 0.0, 0.0, 0.0, 0.0, 0.0, 0.0, 0.0, 0.0, 0.0, 0.0, 0.0, 0.0, 0.0, 0.0, 0.0, 0.0, 0.0, 0.0, 0.0, 0.0, 0.0, 0.0, 0.0, 0.0, 0.0, 0.0, 0.0, 0.0, 0.0, 0.0, 0.0, 0.0, 0.0, 0.0, 0.0, 0.0, 0.0, 0.0, 0.0, 0.0, 0.0, 0.0, 0.0, 0.0, 0.0, 0.0, 0.0, 0.0, 0.0, 0.0, 0.0, 0.0, 0.0, 0.0, 0.0, 0.0, 0.0, 0.0, 0.0, 0.0, 0.0, 0.0, 0.0, 0.0, 0.0, 0.0, 0.0, 0.0, 0.0, 0.0, 0.0, 0.0, 0.0, 0.0, 0.0, 0.0, 0.0, 0.0, 0.0, 0.0, 0.0, 0.0, 0.0, 0.0, 0.0, 0.0, 0.0, 0.0, 0.0, 0.0, 0.0, 0.0, 0.0, 0.0, 0.0, 0.0, 0.0, 0.0, 0.0, 0.0, 0.0, 0.0, 0.0, 0.0, 0.0, 0.0, 0.0, 0.0, 0.0, 0.0, 0.0, 0.0, 0.0, 0.0, 0.0, 0.0, 0.0, 0.0, 0.0, 0.0, 0.0, 0.0, 0.0, 0.0, 0.0, 0.0, 0.0, 0.0, 0.0, 0.0, 0.0, 0.0, 0.0, 0.0, 0.0, 0.0, 0.0, 0.0, 0.0, 0.0, 0.0, 0.0, 0.0, 0.0, 0.0, 0.0, 0.0, 0.0, 0.0, 0.0, 0.0, 0.0, 0.0, 0.0, 0.0, 0.0, 0.0, 0.0, 0.0, 0.0, 0.0, 0.0, 0.0, 0.0, 0.0, 0.0, 0.0, 0.0, 0.0, 0.0, 0.0, 0.0, 0.0, 0.0, 0.0, 0.0, 0.0, 0.0, 0.0, 0.0, 0.0, 0.0, 0.0, 0.0, 0.0, 0.0, 0.0, 0.0, 0.0, 0.0, 0.0, 0.0, 0.0, 0.0, 0.0, 0.0, 0.0, 0.0, 0.0, 0.0, 0.0, 0.0, 0.0, 0.0, 0.0, 0.0, 0.0, 0.0, 0.0, 0.0, 0.0, 0.0, 0.0, 0.0, 0.0, 0.0, 0.0, 0.0, 0.0, 0.0, 0.0, 0.0, 0.0, 0.0, 0.0, 0.0, 0.0, 0.0, 0.0, 0.0, 0.0, 0.0, 0.0, 0.0, 0.0, 0.0, 0.0, 0.0, 0.0, 0.0, 0.0, 0.0, 0.0, 0.0, 0.0, 0.0, 0.0, 0.0, 0.0, 0.0, 0.0, 0.0, 0.0, 0.0, 0.0, 0.0, 0.0, 0.0, 0.0, 0.0, 0.0, 0.0, 0.0, 0.0, 0.0, 0.0, 0.0, 0.0, 0.0, 0.0, 0.0, 0.0, 0.0, 0.0, 0.0, 0.0, 0.0, 0.0, 0.0, 0.0, 0.0, 0.0, 0.0, 0.0, 0.0, 0.0, 0.0, 0.0, 0.0, 0.0, 0.0, 0.0, 0.0, 0.0, 0.0, 0.0, 0.0, 0.0, 0.0, 0.0, 0.0, 0.0, 0.0, 0.0, 0.0, 0.0, 0.0, 0.0, 0.0, 0.0, 0.0, 0.0, 0.0, 0.0, 0.0, 0.0, 0.0, 0.0, 0.0, 0.0, 0.0, 0.0, 0.0, 0.0, 0.0, 0.0, 0.0, 0.0, 0.0, 0.0, 0.0, 0.0, 0.0, 0.0, 0.0, 0.0, 0.0, 0.0, 0.0, 0.0, 0.0, 0.0, 0.0, 0.0, 0.0, 0.0, 0.0, 0.0, 0.0, 0.0, 0.0, 0.0, 0.0, 0.0, 0.0, 0.0, 0.0, 0.0, 0.0, 0.0, 0.0, 0.0, 0.0, 0.0, 0.0, 0.0, 0.0, 0.0, 0.0, 0.0, 0.0, 0.0, 0.0, 0.0, 0.0, 0.0, 0.0, 0.0, 0.0, 0.0, 0.0, 0.0, 0.0, 0.0, 0.0, 0.0, 0.0, 0.0, 0.0, 0.0, 0.0, 0.0, 0.0, 0.0, 0.0, 0.0, 0.0, 0.0, 0.0, 0.0, 0.0, 0.0, 0.0, 0.0, 0.0, 0.0, 0.0, 0.0, 0.0, 0.0, 0.0, 0.0, 0.0, 0.0, 0.0, 0.0, 0.0, 0.0, 0.0, 0.0, 0.0, 0.0, 0.0, 0.0, 0.0, 0.0, 0.0, 0.0, 0.0, 0.0, 0.0, 0.0, 0.0, 0.0, 0.0, 0.0, 0.0, 0.0, 0.0, 0.0, 0.0, 0.0, 0.0, 0.0, 0.0, 0.0, 0.0, 0.0, 0.0, 0.0, 0.0, 0.0, 0.0, 0.0, 0.0, 0.0, 0.0, 0.0, 0.0, 0.0, 0.0, 0.0, 0.0, 0.0, 0.0, 0.0, 0.0, 0.0, 0.0, 0.0, 0.0, 0.0, 0.0, 0.0, 0.0, 0.0, 0.0, 0.0, 0.0, 0.0, 0.0, 0.0, 0.0, 0.0, 0.0, 0.0, 0.0, 0.0, 0.0, 0.0, 0.0, 0.0, 0.0, 0.0, 0.0, 0.0, 0.0, 0.0, 0.0, 0.0, 0.0, 0.0, 0.0, 0.0, 0.0, 0.0, 0.0, 0.0, 0.0, 0.0, 0.0, 0.0, 0.0, 0.0, 0.0, 0.0, 0.0, 0.0, 0.0, 0.0, 0.0, 0.0, 0.0, 0.0, 0.0, 0.0, 0.0, 0.0, 0.0, 0.0, 0.0, 0.0, 0.0, 0.0, 0.0, 0.0, 0.0, 0.0, 0.0, 0.0, 0.0, 0.0, 0.0, 0.0, 0.0, 0.0, 0.0, 0.0, 0.0, 0.0, 0.0, 0.0, 0.0, 0.0, 0.0, 0.0, 0.0, 0.0, 0.0, 0.0, 0.0, 0.0, 0.0, 0.0, 0.0, 0.0, 0.0, 0.0, 0.0, 0.0, 0.0, 0.0, 0.0, 0.0, 0.0, 0.0, 0.0, 0.0, 0.0, 0.0, 0.0, 0.0, 0.0, 0.0, 0.0, 0.0, 0.0, 0.0, 0.0, 0.0, 0.0, 0.0, 0.0, 0.0, 0.0, 0.0, 0.0, 0.0, 0.0, 0.0, 0.0, 0.0, 0.0, 0.0, 0.0, 0.0, 0.0, 0.0, 0.0, 0.0, 0.0, 0.0, 0.0, 0.0, 0.0, 0.0, 0.0, 0.0, 0.0, 0.0, 0.0, 0.0, 0.0, 0.0, 0.0, 0.0, 0.0, 0.0, 0.0, 0.0, 0.0, 0.0, 0.0, 0.0, 0.0, 0.0, 0.0, 0.0, 0.0, 0.0, 0.0, 0.0, 0.0, 0.0, 0.0, 0.0, 0.0, 0.0, 0.0, 0.0, 0.0, 0.0, 0.0, 0.0, 0.0, 0.0, 0.0, 0.0, 0.0, 0.0, 0.0, 0.0, 0.0, 0.0, 0.0, 0.0, 0.0, 0.0, 0.0, 0.0, 0.0, 0.0, 0.0, 0.0, 0.0, 0.0, 0.0, 0.0, 0.0, 0.0, 0.0, 0.0, 0.0, 0.0, 0.0, 0.0, 0.0, 0.0, 0.0, 0.0, 0.0, 0.0, 0.0, 0.0, 0.0, 0.0, 0.0, 0.0, 0.0, 0.0, 0.0, 0.0, 0.0, 0.0, 0.0, 0.0, 0.0, 0.0, 0.0, 0.0, 0.0, 0.0, 0.0, 0.0, 0.0, 0.0, 0.0, 0.0, 0.0, 0.0, 0.0, 0.0, 0.0, 0.0, 0.0, 0.0, 0.0, 0.0, 0.0, 0.0, 0.0, 0.0, 0.0, 0.0, 0.0, 0.0, 0.0, 0.0, 0.0, 0.0, 0.0, 0.0, 0.0, 0.0, 0.0, 0.0, 0.0, 0.0, 0.0, 0.0, 0.0, 0.0, 0.0, 0.0, 0.0, 0.0, 0.0, 0.0, 0.0, 0.0, 0.0, 0.0, 0.0, 0.0, 0.0, 0.0, 0.0, 0.0, 0.0, 0.0, 0.0, 0.0, 0.0, 0.0, 0.0, 0.0, 0.0, 0.0, 0.0, 0.0, 0.0, 0.0, 0.0, 0.0, 0.0, 0.0, 0.0, 0.0, 0.0, 0.0, 0.0, 0.0, 0.0, 0.0, 0.0, 0.0, 0.0, 0.0, 0.0, 0.0, 0.0, 0.0, 0.0, 0.0, 0.0, 0.0, 0.0, 0.0, 0.0, 0.0, 0.0, 0.0, 0.0, 0.0, 0.0, 0.0, 0.0, 0.0, 0.0, 0.0, 0.0, 0.0, 0.0, 0.0, 0.0, 0.0, 0.0, 0.0, 0.0, 0.0, 0.0, 0.0, 0.0, 0.0, 0.0, 0.0, 0.0, 0.0, 0.0, 0.0, 0.0, 0.0, 0.0, 0.0, 0.0, 0.0, 0.0, 0.0, 0.0, 0.0, 0.0, 0.0, 0.0, 0.0, 0.0, 0.0, 0.0, 0.0, 0.0, 0.0, 0.0, 0.0, 0.0, 0.0, 0.0, 0.0, 0.0, 0.0, 0.0, 0.0, 0.0, 0.0, 0.0, 0.0, 0.0, 0.0, 0.0, 0.0, 0.0, 0.0, 0.0, 0.0, 0.0, 0.0, 0.0, 0.0, 0.0, 0.0, 0.0, 0.0, 0.0, 0.0, 0.0, 0.0, 0.0, 0.0, 0.0, 0.0, 0.0, 0.0, 0.0, 0.0, 0.0, 0.0, 0.0, 0.0, 0.0, 0.0, 0.0, 0.0, 0.0, 0.0, 0.0, 0.0, 0.0, 0.0, 0.0, 0.0, 0.0, 0.0, 0.0, 0.0, 0.0, 0.0, 0.0, 0.0, 0.0, 0.0, 0.0, 0.0, 0.0, 0.0, 0.0, 0.0, 0.0, 0.0, 0.0, 0.0, 0.0, 0.0, 0.0, 0.0, 0.0, 0.0, 0.0, 0.0, 0.0, 0.0, 0.0, 0.0, 0.0, 0.0, 0.0, 0.0, 0.0, 0.0, 0.0, 0.0, 0.0, 0.0, 0.0, 0.0, 0.0, 0.0, 0.0, 0.0, 0.0, 0.0, 0.0, 0.0, 0.0, 0.0, 0.0, 0.0, 0.0, 0.0, 0.0, 0.0, 0.0, 0.0, 0.0, 0.0, 0.0, 0.0, 0.0, 0.0, 0.0, 0.0, 0.0, 0.0, 0.0, 0.0, 0.0, 0.0, 0.0, 0.0, 0.0, 0.0, 0.0, 0.0, 0.0, 0.0, 0.0, 0.0, 0.0, 0.0, 0.0, 0.0, 0.0, 0.0, 0.0, 0.0, 0.0, 0.0, 0.0, 0.0, 0.0, 0.0, 0.0, 0.0, 0.0, 0.0, 0.0, 0.0, 0.0, 0.0, 0.0, 0.0, 0.0, 0.0, 0.0, 0.0, 0.0, 0.0, 0.0, 0.0, 0.0, 0.0, 0.0, 0.0, 0.0, 0.0, 0.0, 0.0, 0.0, 0.0, 0.0, 0.0, 0.0, 0.0, 0.0, 0.0, 0.0, 0.0, 0.0, 0.0, 0.0, 0.0, 0.0, 0.0, 0.0, 0.0, 0.0, 0.0, 0.0, 0.0, 0.0, 0.0, 0.0, 0.0, 0.0, 0.0, 0.0, 0.0, 0.0, 0.0, 0.0, 0.0, 0.0, 0.0, 0.0, 0.0, 0.0, 0.0, 0.0, 0.0, 0.0, 0.0, 0.0, 0.0, 0.0, 0.0, 0.0, 0.0, 0.0, 0.0, 0.0, 0.0, 0.0, 0.0, 0.0, 0.0, 0.0, 0.0, 0.0, 0.0, 0.0, 0.0, 0.0, 0.0, 0.0, 0.0, 0.0, 0.0, 0.0, 0.0, 0.0, 0.0, 0.0, 0.0, 0.0, 0.0, 0.0, 0.0, 0.0, 0.0, 0.0, 0.0, 0.0, 0.0, 0.0, 0.0, 0.0, 0.0, 0.0, 0.0, 0.0, 0.0, 0.0, 0.0, 0.0, 0.0, 0.0, 0.0, 0.0, 0.0, 0.0, 0.0, 0.0, 0.0, 0.0, 0.0, 0.0, 0.0, 0.0, 0.0, 0.0, 0.0, 0.0, 0.0, 0.0, 0.0, 0.0, 0.0, 0.0, 0.0, 0.0, 0.0, 0.0, 0.0, 0.0, 0.0, 0.0, 0.0, 0.0, 0.0, 0.0, 0.0, 0.0, 0.0, 0.0, 0.0, 0.0, 0.0, 0.0, 0.0, 0.0, 0.0, 0.0, 0.0, 0.0, 0.0, 0.0, 0.0, 0.0, 0.0, 0.0, 0.0, 0.0, 0.0, 0.0, 0.0, 0.0, 0.0, 0.0, 0.0, 0.0, 0.0, 0.0, 0.0, 0.0, 0.0, 0.0, 0.0, 0.0, 0.0, 0.0, 0.0, 0.0, 0.0, 0.0, 0.0, 0.0, 0.0, 0.0, 0.0, 0.0, 0.0, 0.0, 0.0, 0.0, 0.0, 0.0, 0.0, 0.0, 0.0, 0.0, 0.0, 0.0, 0.0, 0.0, 0.0, 0.0, 0.0, 0.0, 0.0, 0.0, 0.0, 0.0, 0.0, 0.0, 0.0, 0.0, 0.0, 0.0, 0.0, 0.0, 0.0, 0.0, 0.0, 0.0, 0.0, 0.0, 0.0, 0.0, 0.0, 0.0, 0.0, 0.0, 0.0, 0.0, 0.0, 0.0, 0.0, 0.0, 0.0, 0.0, 0.0, 0.0, 0.0, 0.0, 0.0, 0.0, 0.0, 0.0, 0.0, 0.0, 0.0, 0.0, 0.0, 0.0, 0.0, 0.0, 0.0, 0.0, 0.0, 0.0, 0.0, 0.0, 0.0, 0.0, 0.0, 0.0, 0.0, 0.0, 0.0, 0.0, 0.0, 0.0, 0.0, 0.0, 0.0, 0.0, 0.0, 0.0, 0.0, 0.0, 0.0, 0.0, 0.0, 0.0, 0.0, 0.0, 0.0, 0.0, 0.0, 0.0, 0.0, 0.0, 0.0, 0.0, 0.0, 0.0, 0.0, 0.0, 0.0, 0.0, 0.0, 0.0, 0.0, 0.0, 0.0, 0.0, 0.0, 0.0, 0.0, 0.0, 0.0, 0.0, 0.0, 0.0, 0.0, 0.0, 0.0, 0.0, 0.0, 0.0, 0.0, 0.0, 0.0, 0.0, 0.0, 0.0, 0.0, 0.0, 0.0, 0.0, 0.0, 0.0, 0.0, 0.0, 0.0, 0.0, 0.0, 0.0, 0.0, 0.0, 0.0, 0.0, 0.0, 0.0, 0.0, 0.0, 0.0, 0.0, 0.0, 0.0, 0.0, 0.0, 0.0, 0.0, 0.0, 0.0, 0.0, 0.0, 0.0, 0.0, 0.0, 0.0, 0.0, 0.0, 0.0, 0.0, 0.0, 0.0, 0.0, 0.0, 0.0, 0.0, 0.0, 0.0, 0.0, 0.0, 0.0, 0.0, 0.0, 0.0, 0.0, 0.0, 0.0, 0.0, 0.0, 0.0, 0.0, 0.0, 0.0, 0.0, 0.0, 0.0, 0.0, 0.0, 0.0, 0.0, 0.0, 0.0, 0.0, 0.0, 0.0, 0.0, 0.0, 0.0, 0.0, 0.0, 0.0, 0.0, 0.0, 0.0, 0.0, 0.0, 0.0, 0.0, 0.0, 0.0, 0.0, 0.0, 0.0, 0.0, 0.0, 0.0, 0.0, 0.0, 0.0, 0.0, 0.0, 0.0, 0.0, 0.0, 0.0, 0.0, 0.0, 0.0, 0.0, 0.0, 0.0, 0.0, 0.0, 0.0, 0.0, 0.0, 0.0, 0.0, 0.0, 0.0, 0.0, 0.0, 0.0, 0.0, 0.0, 0.0, 0.0, 0.0, 0.0, 0.0, 0.0, 0.0, 0.0, 0.0, 0.0, 0.0, 0.0, 0.0, 0.0, 0.0, 0.0, 0.0, 0.0, 0.9688, 0.55, 0.9688, 0.75, 1.0, 0.75, 1.0, 0.75, 1.0, 0.55, 1.0, 0.55, 0.9688, 0.75, 0.9688, 0.55, 0.9375, 0.55, 0.9375, 0.75, 0.9375, 0.75, 0.9375, 0.55, 0.9062, 0.55, 0.9062, 0.75, 0.8833, 0.55, 0.875, 0.55, 0.875, 0.75, 0.8833, 0.75, 0.9062, 0.75, 0.9062, 0.55, 0.875, 0.75, 0.875, 0.55, 0.8438, 0.55, 0.8438, 0.75, 0.8438, 0.75, 0.8438, 0.55, 0.8125, 0.55, 0.8125, 0.75, 0.8125, 0.75, 0.8125, 0.55, 0.7812, 0.55, 0.7812, 0.75, 0.7812, 0.75, 0.7812, 0.55, 0.75, 0.55, 0.75, 0.75, 0.7188, 0.55, 0.7188, 0.75, 0.75, 0.75, 0.75, 0.55, 0.6875, 0.55, 0.6875, 0.75, 0.7188, 0.75, 0.7188, 0.55, 0.6562, 0.55, 0.6562, 0.75, 0.6875, 0.75, 0.6875, 0.55, 0.625, 0.55, 0.625, 0.75, 0.6562, 0.75, 0.6562, 0.55, 0.6167, 0.55, 0.5938, 0.55, 0.5938, 0.75, 0.6167, 0.75, 0.625, 0.75, 0.625, 0.55, 0.5625, 0.75, 0.5938, 0.75, 0.5938, 0.55, 0.5625, 0.55, 0.5312, 0.75, 0.5625, 0.75, 0.5625, 0.55, 0.5312, 0.55, 0.5, 0.75, 0.5, 0.75, 0.5312, 0.75, 0.5312, 0.55, 0.5, 0.55, 0.5, 0.55, 0.5, 0.55, 0.4688, 0.55, 0.4688, 0.75, 0.5, 0.75, 0.4688, 0.55, 0.4375, 0.55, 0.4375, 0.75, 0.4688, 0.75, 0.4375, 0.55, 0.4062, 0.55, 0.4062, 0.75, 0.4375, 0.75, 0.4062, 0.55, 0.3833, 0.55, 0.375, 0.55, 0.375, 0.75, 0.3833, 0.75, 0.4062, 0.75, 0.3438, 0.75, 0.375, 0.75, 0.375, 0.55, 0.3438, 0.55, 0.3125, 0.75, 0.3438, 0.75, 0.3438, 0.55, 0.3125, 0.55, 0.2812, 0.75, 0.3125, 0.75, 0.3125, 0.55, 0.2812, 0.55, 0.25, 0.75, 0.2812, 0.75, 0.2812, 0.55, 0.25, 0.55, 0.25, 0.75, 0.25, 0.55, 0.2188, 0.55, 0.2188, 0.75, 0.2188, 0.55, 0.1875, 0.55, 0.1875, 0.75, 0.2188, 0.75, 0.1875, 0.55, 0.1562, 0.55, 0.1562, 0.75, 0.1875, 0.75, 0.1562, 0.55, 0.125, 0.55, 0.125, 0.75, 0.1562, 0.75, 0.09375, 0.55, 0.09375, 0.75, 0.1167, 0.75, 0.125, 0.75, 0.125, 0.55, 0.1167, 0.55, 0.0625, 0.55, 0.0625, 0.75, 0.09375, 0.75, 0.09375, 0.55, 0.03125, 0.55, 0.03125, 0.75, 0.0625, 0.75, 0.0625, 0.55, 0.0, 0.55, 0.0, 0.75, 0.03125, 0.75, 0.03125, 0.55, 0.9688, 0.55, 0.9688, 0.75, 1.0, 0.75, 1.0, 0.75, 1.0, 0.55, 1.0, 0.55, 0.9375, 0.55, 0.9375, 0.75, 0.9688, 0.75, 0.9688, 0.55, 0.9062, 0.55, 0.9062, 0.75, 0.9375, 0.75, 0.9375, 0.55, 0.875, 0.55, 0.875, 0.75, 0.8833, 0.75, 0.9062, 0.75, 0.9062, 0.55, 0.8833, 0.55, 0.8438, 0.55, 0.8438, 0.75, 0.875, 0.75, 0.875, 0.55, 0.8125, 0.55, 0.8125, 0.75, 0.8438, 0.75, 0.8438, 0.55, 0.7812, 0.55, 0.7812, 0.75, 0.8125, 0.75, 0.8125, 0.55, 0.7812, 0.75, 0.7812, 0.55, 0.75, 0.55, 0.75, 0.75, 0.7188, 0.55, 0.7188, 0.75, 0.75, 0.75, 0.75, 0.55, 0.6875, 0.55, 0.6875, 0.75, 0.7188, 0.75, 0.7188, 0.55, 0.6562, 0.55, 0.6562, 0.75, 0.6875, 0.75, 0.6875, 0.55, 0.625, 0.55, 0.625, 0.75, 0.6562, 0.75, 0.6562, 0.55, 0.625, 0.55, 0.6167, 0.55, 0.5938, 0.55, 0.5938, 0.75, 0.6167, 0.75, 0.625, 0.75, 0.5938, 0.75, 0.5938, 0.55, 0.5625, 0.55, 0.5625, 0.75, 0.5625, 0.55, 0.5312, 0.55, 0.5312, 0.75, 0.5625, 0.75, 0.5, 0.75, 0.5, 0.75, 0.5312, 0.75, 0.5312, 0.55, 0.5, 0.55, 0.5, 0.55, 0.4688, 0.75, 0.5, 0.75, 0.5, 0.55, 0.4688, 0.55, 0.4375, 0.75, 0.4688, 0.75, 0.4688, 0.55, 0.4375, 0.55, 0.4062, 0.75, 0.4375, 0.75, 0.4375, 0.55, 0.4062, 0.55, 0.375, 0.75, 0.3833, 0.75, 0.4062, 0.75, 0.4062, 0.55, 0.3833, 0.55, 0.375, 0.55, 0.375, 0.55, 0.3438, 0.55, 0.3438, 0.75, 0.375, 0.75, 0.3438, 0.55, 0.3125, 0.55, 0.3125, 0.75, 0.3438, 0.75, 0.3125, 0.55, 0.2812, 0.55, 0.2812, 0.75, 0.3125, 0.75, 0.2812, 0.55, 0.25, 0.55, 0.25, 0.75, 0.2812, 0.75, 0.2188, 0.75, 0.25, 0.75, 0.25, 0.55, 0.2188, 0.55, 0.1875, 0.75, 0.2188, 0.75, 0.2188, 0.55, 0.1875, 0.55, 0.1562, 0.75, 0.1875, 0.75, 0.1875, 0.55, 0.1562, 0.55, 0.125, 0.75, 0.1562, 0.75, 0.1562, 0.55, 0.125, 0.55, 0.1167, 0.75, 0.125, 0.75, 0.125, 0.55, 0.1167, 0.55, 0.09375, 0.55, 0.09375, 0.75, 0.09375, 0.75, 0.09375, 0.55, 0.0625, 0.55, 0.0625, 0.75, 0.0625, 0.75, 0.0625, 0.55, 0.03125, 0.55, 0.03125, 0.75, 0.03125, 0.75, 0.03125, 0.55, 0.0, 0.55, 0.0, 0.75, 0.0, 0.0, 0.0, 0.0, 0.0, 0.0, 0.0, 0.0, 0.0, 0.0, 0.0, 0.0, 0.0, 0.0, 0.0, 0.0, 0.0, 0.0, 0.0, 0.0, 0.0, 0.0, 0.0, 0.0, 0.0, 0.0, 0.0, 0.0, 0.0, 0.0, 0.0, 0.0, 0.0, 0.0, 0.0, 0.0, 0.0, 0.0, 0.0, 0.0, 0.0, 0.0, 0.0, 0.0, 0.0, 0.0, 0.0, 0.0, 0.0, 0.0, 0.0, 0.0, 0.0, 0.0, 0.0, 0.0, 0.0, 0.0, 0.0, 0.0, 0.0, 0.0, 0.0, 0.0, 0.0, 0.0, 0.0, 0.0, 0.0, 0.0, 0.0, 0.0, 0.0, 0.0, 0.0, 0.0, 0.0, 0.0, 0.0, 0.0, 0.0, 0.0, 0.0, 0.0, 0.0, 0.0, 0.0, 0.0, 0.0, 0.0, 0.0, 0.0, 0.0, 0.0, 0.0, 0.0, 0.0, 0.0, 0.0, 0.0, 0.0, 0.0, 0.0, 0.0, 0.0, 0.0, 0.0, 0.0, 0.0, 0.0, 0.0, 0.0, 0.0, 0.0, 0.0, 0.0, 0.0, 0.0, 0.0, 0.0, 0.0, 0.0, 0.0, 0.0, 0.0, 0.0, 0.0, 0.0, 0.0, 0.0, 0.0, 0.0, 0.0, 0.0, 0.0, 0.0, 0.0, 0.0, 0.0, 0.0, 0.0, 0.0, 0.0, 0.0, 0.0, 0.0, 0.0, 0.0, 0.0, 0.0, 0.0, 0.0, 0.0, 0.0, 0.0, 0.0, 0.0, 0.0, 0.0, 0.0, 0.0, 0.0, 0.0, 0.0, 0.0, 0.0, 0.0, 0.0, 0.0, 0.0, 0.0, 0.0, 0.0, 0.0, 0.0, 0.0, 0.0, 0.0, 0.0, 0.0, 0.0, 0.0, 0.0, 0.0, 0.0, 0.0, 0.0, 0.0, 0.0, 0.0, 0.0, 0.0, 0.0, 0.0, 0.0, 0.0, 0.0, 0.0, 0.0, 0.0])
me_plane_001.use_remesh_fix_poles = True
me_plane_001.use_remesh_preserve_attributes = False
me_plane_001.update()

# ---- objects
ob_cylinder = bpy.data.objects.new('Cylinder', me_cylinder_004)
ob_plane_009 = bpy.data.objects.new('Plane.009', me_plane_005)
ob_plane_001 = bpy.data.objects.new('Plane.001', me_plane_001)

# ---- transforms, parenting, visibility, modifiers, constraints
ob_cylinder.location = (0.0, 0.0, 0.0)
ob_cylinder.rotation_euler = (4.712, -0.0, 0.0)
ob_plane_009.location = (43.47, 0.0, -41.94)
ob_plane_009.rotation_euler = (-0.0, 3.142, -0.0)
ob_plane_001.location = (0.0, 0.0, 0.0)
ob_plane_001.rotation_euler = (-0.0, 3.142, -0.0)

# ---- collection membership
col_collection.objects.link(ob_cylinder)
col_collection.objects.link(ob_plane_009)
col_collection.objects.link(ob_plane_001)

# ---- scene / render settings (as saved in the file)
scene.frame_start = 1; scene.frame_end = 250; scene.frame_set(1)
scene.render.engine = 'BLENDER_EEVEE_NEXT'
scene.cycles.use_denoising = False
scene.cycles.samples = 128
scene.cycles.sampling_pattern = 'TABULATED_SOBOL'
scene.cycles.use_adaptive_sampling = False
scene.cycles.use_light_tree = False
scene.view_settings.view_transform = 'Filmic'
bpy.context.view_layer.update()

# ---- added for rendering (the .blend has no active camera and no usable light): camera, sun
cam_auto = bpy.data.cameras.new('AutoCamera')
cam_auto.lens = 50.0
cam_auto.sensor_width = 36.0
cam_auto.clip_end = 2290.07
ob_auto_camera = bpy.data.objects.new('AutoCamera', cam_auto)
scene.collection.objects.link(ob_auto_camera)
ob_auto_camera.location = (149.722, -196.587, 86.3263)
ob_auto_camera.rotation_euler = (1.09748, -7.21219e-08, 0.694738)
scene.camera = ob_auto_camera
light_auto_sun = bpy.data.lights.new('AutoSun', 'SUN')
light_auto_sun.energy = 3.0
light_auto_sun.angle = 0.0523599
ob_auto_sun = bpy.data.objects.new('AutoSun', light_auto_sun)
scene.collection.objects.link(ob_auto_sun)
ob_auto_sun.rotation_euler = (0.872665, 0.174533, 0.523599)
bpy.context.view_layer.update()
